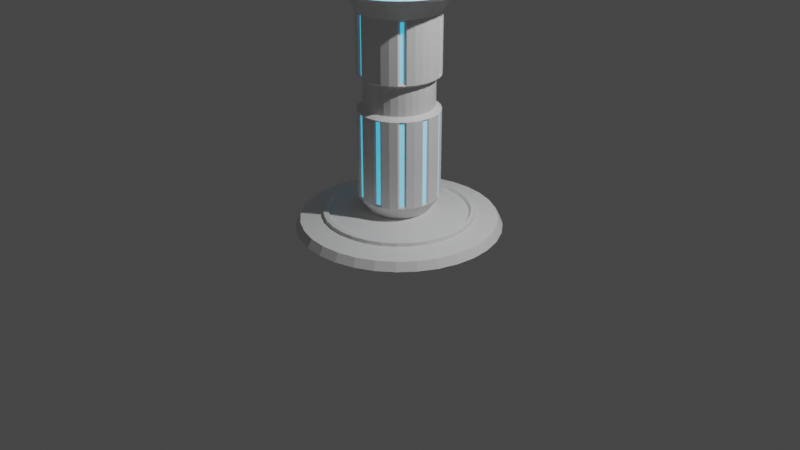 # Source: Pedistal.blend  (saved by Blender 2.81.16; exported with 4.5.12 LTS)
import bpy
from mathutils import Matrix  # noqa: F401  (used for matrix-valued properties, if any)

bpy.ops.wm.read_factory_settings(use_empty=True)
scene = bpy.context.scene
scene.name = 'Scene'

# ---- collections
col_collection = bpy.data.collections.new('Collection'); scene.collection.children.link(col_collection)

# ---- materials (node trees are filled in below, after node groups)
mat_material_002 = bpy.data.materials.new('Material.002')
mat_material_003 = bpy.data.materials.new('Material.003')

# ---- material node trees
mat_material_002.use_nodes = True; mat_material_002.node_tree.nodes.clear()
_N = mat_material_002.node_tree.nodes; _L = mat_material_002.node_tree.links
n0 = _N.new('ShaderNodeOutputMaterial'); n0.name = 'Material Output'; n0.location = (300, 300)
n1 = _N.new('ShaderNodeBsdfPrincipled'); n1.name = 'Principled BSDF'; n1.location = (10, 300)
n1.distribution = 'GGX'
n1.subsurface_method = 'BURLEY'
n1.inputs[3].default_value = 1.45
n1.inputs[27].default_value = (0.0, 0.0, 0.0, 1.0)
n1.inputs[28].default_value = 1.0
_L.new(n1.outputs[0], n0.inputs[0])
n0.is_active_output = True
mat_material_003.use_nodes = True; mat_material_003.node_tree.nodes.clear()
_N = mat_material_003.node_tree.nodes; _L = mat_material_003.node_tree.links
n0 = _N.new('ShaderNodeOutputMaterial'); n0.name = 'Material Output'; n0.location = (300, 300)
n1 = _N.new('ShaderNodeBsdfPrincipled'); n1.name = 'Principled BSDF'; n1.location = (10, 300)
n1.distribution = 'GGX'
n1.subsurface_method = 'BURLEY'
n1.inputs[3].default_value = 1.45
n1.inputs[27].default_value = (0.01545, 0.4615, 0.7743, 1.0)
n1.inputs[28].default_value = 1.0
_L.new(n1.outputs[0], n0.inputs[0])
n0.is_active_output = True

# ---- world
world_world = bpy.data.worlds.new('World'); scene.world = world_world
world_world.use_nodes = True; world_world.node_tree.nodes.clear()
_N = world_world.node_tree.nodes; _L = world_world.node_tree.links
n0 = _N.new('ShaderNodeOutputWorld'); n0.name = 'World Output'; n0.location = (300, 300)
n1 = _N.new('ShaderNodeBackground'); n1.name = 'Background'; n1.location = (10, 300)
n1.inputs[0].default_value = (0.05088, 0.05088, 0.05088, 1.0)
_L.new(n1.outputs[0], n0.inputs[0])
n0.is_active_output = True
world_world.color = (0.05088, 0.05088, 0.05088)
world_world.use_sun_shadow = False
world_world.sun_shadow_jitter_overblur = 0.0

# ---- cameras
cam_camera = bpy.data.cameras.new('Camera')
cam_camera.clip_end = 100.0
cam_camera.ortho_scale = 7.314

# ---- lights
light_light = bpy.data.lights.new('Light', 'POINT')
light_light.transmission_factor = 0.0
light_light.energy = 1000.0
light_light.shadow_soft_size = 0.1
light_light.shadow_maximum_resolution = 0.006
light_light.use_absolute_resolution = True

# ---- meshes
me_cylinder_002 = bpy.data.meshes.new('Cylinder.002')
me_cylinder_002.from_pydata([(-5.498e-09, 1.046, -0.04258), (-1.323e-08, 0.3128, 0.1517), (0.2041, 1.026, -0.04258), (0.06102, 0.3068, 0.1517), (0.4004, 0.9667, -0.04258), (0.1197, 0.289, 0.1517), (0.5813, 0.87, -0.04258), (0.1738, 0.2601, 0.1517), (0.7398, 0.7398, -0.04258), (0.2212, 0.2212, 0.1517), (0.87, 0.5813, -0.04258), (0.2601, 0.1738, 0.1517), (0.9667, 0.4004, -0.04258), (0.289, 0.1197, 0.1517), (1.026, 0.2041, -0.04258), (0.3068, 0.06102, 0.1517), (1.046, 6.58e-08, -0.04258), (0.3128, 1.346e-07, 0.1517), (1.026, -0.2041, -0.04258), (0.3068, -0.06102, 0.1517), (0.9667, -0.4004, -0.04258), (0.289, -0.1197, 0.1517), (0.87, -0.5813, -0.04258), (0.2601, -0.1738, 0.1517), (0.7398, -0.7398, -0.04258), (0.2212, -0.2212, 0.1517), (0.5813, -0.87, -0.04258), (0.1738, -0.2601, 0.1517), (0.4004, -0.9667, -0.04258), (0.1197, -0.289, 0.1517), (0.2041, -1.026, -0.04258), (0.06102, -0.3068, 0.1517), (-3.464e-07, -1.046, -0.04258), (-7.146e-08, -0.3128, 0.1517), (-0.2041, -1.026, -0.04258), (-0.06102, -0.3068, 0.1517), (-0.4004, -0.9667, -0.04258), (-0.1197, -0.289, 0.1517), (-0.5813, -0.87, -0.04258), (-0.1738, -0.2601, 0.1517), (-0.7398, -0.7398, -0.04258), (-0.2212, -0.2212, 0.1517), (-0.87, -0.5813, -0.04258), (-0.2601, -0.1738, 0.1517), (-0.9667, -0.4004, -0.04258), (-0.289, -0.1197, 0.1517), (-1.026, -0.2041, -0.04258), (-0.3068, -0.06102, 0.1517), (-1.046, 9.971e-07, -0.04258), (-0.3128, 4.278e-07, 0.1517), (-1.026, 0.2041, -0.04258), (-0.3068, 0.06102, 0.1517), (-0.9667, 0.4004, -0.04258), (-0.289, 0.1197, 0.1517), (-0.87, 0.5813, -0.04258), (-0.2601, 0.1738, 0.1517), (-0.7398, 0.7398, -0.04258), (-0.2212, 0.2212, 0.1517), (-0.5813, 0.87, -0.04258), (-0.1738, 0.2601, 0.1517), (-0.4004, 0.9667, -0.04258), (-0.1197, 0.289, 0.1517), (-0.2041, 1.026, -0.04258), (-0.06102, 0.3068, 0.1517), (0.1951, 0.9808, 0.04258), (0.0, 1.0, 0.04258), (0.3827, 0.9239, 0.04258), (0.5556, 0.8315, 0.04258), (0.7071, 0.7071, 0.04258), (0.8315, 0.5556, 0.04258), (0.9239, 0.3827, 0.04258), (0.9808, 0.1951, 0.04258), (1.0, 7.55e-08, 0.04258), (0.9808, -0.1951, 0.04258), (0.9239, -0.3827, 0.04258), (0.8315, -0.5556, 0.04258), (0.7071, -0.7071, 0.04258), (0.5556, -0.8315, 0.04258), (0.3827, -0.9239, 0.04258), (0.1951, -0.9808, 0.04258), (-3.258e-07, -1.0, 0.04258), (-0.1951, -0.9808, 0.04258), (-0.3827, -0.9239, 0.04258), (-0.5556, -0.8315, 0.04258), (-0.7071, -0.7071, 0.04258), (-0.8315, -0.5556, 0.04258), (-0.9239, -0.3827, 0.04258), (-0.9808, -0.1951, 0.04258), (-1.0, 9.656e-07, 0.04258), (-0.9808, 0.1951, 0.04258), (-0.9239, 0.3827, 0.04258), (-0.8315, 0.5556, 0.04258), (-0.7071, 0.7071, 0.04258), (-0.5556, 0.8315, 0.04258), (-0.3827, 0.9239, 0.04258), (-0.1951, 0.9808, 0.04258), (-3.961e-08, 0.4135, 0.3025), (0.08068, 0.4056, 0.3025), (0.1583, 0.3821, 0.3025), (0.2298, 0.3438, 0.3025), (0.2924, 0.2924, 0.3025), (0.3438, 0.2298, 0.3025), (0.3821, 0.1583, 0.3025), (0.4056, 0.08068, 0.3025), (0.4135, 1.092e-07, 0.3025), (0.4056, -0.08068, 0.3025), (0.3821, -0.1583, 0.3025), (0.3438, -0.2297, 0.3025), (0.2924, -0.2924, 0.3025), (0.2298, -0.3438, 0.3025), (0.1583, -0.3821, 0.3025), (0.08068, -0.4056, 0.3025), (-1.166e-07, -0.4135, 0.3025), (-0.08068, -0.4056, 0.3025), (-0.1583, -0.3821, 0.3025), (-0.2298, -0.3438, 0.3025), (-0.2924, -0.2924, 0.3025), (-0.3438, -0.2297, 0.3025), (-0.3821, -0.1583, 0.3025), (-0.4056, -0.08068, 0.3025), (-0.4135, 4.969e-07, 0.3025), (-0.4056, 0.08068, 0.3025), (-0.3821, 0.1583, 0.3025), (-0.3438, 0.2298, 0.3025), (-0.2924, 0.2924, 0.3025), (-0.2297, 0.3438, 0.3025), (-0.1583, 0.3821, 0.3025), (-0.08068, 0.4056, 0.3025), (-1.226e-08, 0.4135, 2.172), (0.08068, 0.4056, 2.172), (0.1583, 0.3821, 2.172), (0.2298, 0.3438, 2.172), (0.2924, 0.2924, 2.172), (0.3438, 0.2298, 2.172), (0.3821, 0.1583, 2.172), (0.4056, 0.08068, 2.172), (0.4135, 1.092e-07, 2.172), (0.4056, -0.08068, 2.172), (0.3821, -0.1583, 2.172), (0.3438, -0.2297, 2.172), (0.2924, -0.2924, 2.172), (0.2298, -0.3438, 2.172), (0.1583, -0.3821, 2.172), (0.08068, -0.4056, 2.172), (-8.924e-08, -0.4135, 2.172), (-0.08068, -0.4056, 2.172), (-0.1583, -0.3821, 2.172), (-0.2298, -0.3438, 2.172), (-0.2924, -0.2924, 2.172), (-0.3438, -0.2297, 2.172), (-0.3821, -0.1583, 2.172), (-0.4056, -0.08068, 2.172), (-0.4135, 4.969e-07, 2.172), (-0.4056, 0.08068, 2.172), (-0.3821, 0.1583, 2.172), (-0.3438, 0.2298, 2.172), (-0.2924, 0.2924, 2.172), (-0.2297, 0.3438, 2.172), (-0.1583, 0.3821, 2.172), (-0.08068, 0.4056, 2.172), (-5.675e-08, 0.5206, 2.346), (0.1016, 0.5106, 2.346), (0.1992, 0.481, 2.346), (0.2892, 0.4329, 2.346), (0.3681, 0.3681, 2.346), (0.4329, 0.2892, 2.346), (0.481, 0.1992, 2.346), (0.5106, 0.1016, 2.346), (0.5206, 8.592e-08, 2.346), (0.5106, -0.1016, 2.346), (0.481, -0.1992, 2.346), (0.4329, -0.2892, 2.346), (0.3681, -0.3681, 2.346), (0.2892, -0.4329, 2.346), (0.1992, -0.481, 2.346), (0.1016, -0.5106, 2.346), (-1.537e-07, -0.5206, 2.346), (-0.1016, -0.5106, 2.346), (-0.1992, -0.481, 2.346), (-0.2892, -0.4329, 2.346), (-0.3681, -0.3681, 2.346), (-0.4329, -0.2892, 2.346), (-0.481, -0.1992, 2.346), (-0.5106, -0.1016, 2.346), (-0.5206, 5.739e-07, 2.346), (-0.5106, 0.1016, 2.346), (-0.481, 0.1992, 2.346), (-0.4329, 0.2892, 2.346), (-0.3681, 0.3681, 2.346), (-0.2892, 0.4329, 2.346), (-0.1992, 0.481, 2.346), (-0.1016, 0.5106, 2.346), (-2.051e-08, 0.6743, 2.447), (-1.187e-07, 0.2633, 2.362), (0.05137, 0.2582, 2.362), (0.1315, 0.6613, 2.447), (0.1008, 0.2433, 2.362), (0.258, 0.6229, 2.447), (0.1463, 0.2189, 2.362), (0.3746, 0.5606, 2.447), (0.1862, 0.1862, 2.362), (0.4768, 0.4768, 2.447), (0.2189, 0.1463, 2.362), (0.5606, 0.3746, 2.447), (0.2433, 0.1008, 2.362), (0.6229, 0.258, 2.447), (0.2582, 0.05137, 2.362), (0.6613, 0.1315, 2.447), (0.2633, 1.533e-08, 2.362), (0.6743, 5.35e-08, 2.447), (0.2582, -0.05137, 2.362), (0.6613, -0.1315, 2.447), (0.2433, -0.1008, 2.362), (0.6229, -0.258, 2.447), (0.2189, -0.1463, 2.362), (0.5606, -0.3746, 2.447), (0.1862, -0.1862, 2.362), (0.4768, -0.4768, 2.447), (0.1463, -0.2189, 2.362), (0.3746, -0.5606, 2.447), (0.1008, -0.2433, 2.362), (0.258, -0.6229, 2.447), (0.05137, -0.2582, 2.362), (0.1315, -0.6613, 2.447), (2.285e-07, -0.2633, 2.362), (-1.46e-07, -0.6743, 2.447), (-0.05137, -0.2582, 2.362), (-0.1315, -0.6613, 2.447), (-0.1008, -0.2433, 2.362), (-0.258, -0.6229, 2.447), (-0.1463, -0.2189, 2.362), (-0.3746, -0.5606, 2.447), (-0.1862, -0.1862, 2.362), (-0.4768, -0.4768, 2.447), (-0.2189, -0.1463, 2.362), (-0.5606, -0.3746, 2.447), (-0.2433, -0.1008, 2.362), (-0.6229, -0.258, 2.447), (-0.2582, -0.05137, 2.362), (-0.6613, -0.1315, 2.447), (-0.2633, 4.498e-07, 2.362), (-0.6743, 6.855e-07, 2.447), (-0.2582, 0.05137, 2.362), (-0.6613, 0.1315, 2.447), (-0.2433, 0.1008, 2.362), (-0.6229, 0.258, 2.447), (-0.2189, 0.1463, 2.362), (-0.5606, 0.3746, 2.447), (-0.1862, 0.1862, 2.362), (-0.4768, 0.4768, 2.447), (-0.1463, 0.2189, 2.362), (-0.3746, 0.5606, 2.447), (-0.1008, 0.2433, 2.362), (-0.258, 0.6229, 2.447), (-0.05137, 0.2582, 2.362), (-0.1315, 0.6613, 2.447), (-7.642e-08, 0.6567, 2.386), (-5.424e-08, 0.6743, 2.426), (0.1315, 0.6613, 2.426), (0.1281, 0.6441, 2.386), (0.258, 0.6229, 2.426), (0.2513, 0.6067, 2.386), (0.3746, 0.5606, 2.426), (0.3649, 0.546, 2.386), (0.4768, 0.4768, 2.426), (0.4644, 0.4644, 2.386), (0.5606, 0.3746, 2.426), (0.546, 0.3649, 2.386), (0.6229, 0.258, 2.426), (0.6067, 0.2513, 2.386), (0.6613, 0.1315, 2.426), (0.6441, 0.1281, 2.386), (0.6743, 5.35e-08, 2.426), (0.6567, 5.725e-08, 2.386), (0.6613, -0.1315, 2.426), (0.6441, -0.1281, 2.386), (0.6229, -0.258, 2.426), (0.6067, -0.2513, 2.386), (0.5606, -0.3746, 2.426), (0.546, -0.3649, 2.386), (0.4768, -0.4768, 2.426), (0.4644, -0.4644, 2.386), (0.3746, -0.5606, 2.426), (0.3649, -0.546, 2.386), (0.258, -0.6229, 2.426), (0.2513, -0.6067, 2.386), (0.1315, -0.6613, 2.426), (0.1281, -0.6441, 2.386), (-1.798e-07, -0.6743, 2.426), (-1.987e-07, -0.6567, 2.386), (-0.1315, -0.6613, 2.426), (-0.1281, -0.6441, 2.386), (-0.258, -0.6229, 2.426), (-0.2513, -0.6067, 2.386), (-0.3746, -0.5606, 2.426), (-0.3649, -0.546, 2.386), (-0.4768, -0.4768, 2.426), (-0.4644, -0.4644, 2.386), (-0.5606, -0.3746, 2.426), (-0.546, -0.3649, 2.386), (-0.6229, -0.258, 2.426), (-0.6067, -0.2513, 2.386), (-0.6613, -0.1315, 2.426), (-0.6441, -0.1281, 2.386), (-0.6743, 6.855e-07, 2.426), (-0.6567, 6.728e-07, 2.386), (-0.6613, 0.1315, 2.426), (-0.6441, 0.1281, 2.386), (-0.6229, 0.258, 2.426), (-0.6067, 0.2513, 2.386), (-0.5606, 0.3746, 2.426), (-0.546, 0.3649, 2.386), (-0.4768, 0.4768, 2.426), (-0.4644, 0.4644, 2.386), (-0.3746, 0.5606, 2.426), (-0.3649, 0.546, 2.386), (-0.258, 0.6229, 2.426), (-0.2513, 0.6067, 2.386), (-0.1315, 0.6613, 2.426), (-0.1281, 0.6441, 2.386), (-0.1583, 0.3821, 1.196), (-0.1583, 0.3821, 1.552), (-0.08068, 0.4056, 1.552), (-0.08068, 0.4056, 1.196), (-0.08068, -0.4056, 1.196), (-0.08068, -0.4056, 1.552), (-0.1583, -0.3821, 1.552), (-0.1583, -0.3821, 1.196), (0.2924, 0.2924, 1.196), (0.2924, 0.2924, 1.552), (0.3438, 0.2298, 1.552), (0.3438, 0.2298, 1.196), (-2.138e-08, 0.4135, 1.552), (-3.049e-08, 0.4135, 1.196), (-0.2298, -0.3438, 1.552), (-0.2298, -0.3438, 1.196), (0.3821, 0.1583, 1.552), (0.3821, 0.1583, 1.196), (-0.2924, -0.2924, 1.552), (-0.2924, -0.2924, 1.196), (0.4056, 0.08068, 1.552), (0.4056, 0.08068, 1.196), (-0.3438, -0.2297, 1.552), (-0.3438, -0.2297, 1.196), (0.4135, 1.092e-07, 1.552), (0.4135, 1.092e-07, 1.196), (-0.3821, -0.1583, 1.552), (-0.3821, -0.1583, 1.196), (0.4056, -0.08068, 1.552), (0.4056, -0.08068, 1.196), (-0.4056, -0.08068, 1.552), (-0.4056, -0.08068, 1.196), (0.3821, -0.1583, 1.552), (0.3821, -0.1583, 1.196), (-0.4135, 4.969e-07, 1.552), (-0.4135, 4.969e-07, 1.196), (0.3438, -0.2297, 1.552), (0.3438, -0.2297, 1.196), (-0.4056, 0.08068, 1.552), (-0.4056, 0.08068, 1.196), (0.2924, -0.2924, 1.552), (0.2924, -0.2924, 1.196), (-0.3821, 0.1583, 1.552), (-0.3821, 0.1583, 1.196), (0.2298, -0.3438, 1.552), (0.2298, -0.3438, 1.196), (-0.3438, 0.2298, 1.552), (-0.3438, 0.2298, 1.196), (0.1583, -0.3821, 1.552), (0.1583, -0.3821, 1.196), (0.08068, 0.4056, 1.552), (0.08068, 0.4056, 1.196), (-0.2924, 0.2924, 1.552), (-0.2924, 0.2924, 1.196), (0.08068, -0.4056, 1.552), (0.08068, -0.4056, 1.196), (0.1583, 0.3821, 1.552), (0.1583, 0.3821, 1.196), (-0.2297, 0.3438, 1.552), (-0.2297, 0.3438, 1.196), (-9.836e-08, -0.4135, 1.552), (-1.075e-07, -0.4135, 1.196), (0.2298, 0.3438, 1.552), (0.2298, 0.3438, 1.196), (-0.1362, 0.3288, 1.232), (-0.1362, 0.3288, 1.517), (-0.06942, 0.349, 1.517), (-0.06942, 0.349, 1.232), (-0.06942, -0.349, 1.232), (-0.06942, -0.349, 1.517), (-0.1362, -0.3288, 1.517), (-0.1362, -0.3288, 1.232), (0.2516, 0.2516, 1.232), (0.2516, 0.2516, 1.517), (0.2959, 0.1977, 1.517), (0.2959, 0.1977, 1.232), (-1.018e-08, 0.3559, 1.517), (-1.279e-08, 0.3559, 1.232), (-0.1977, -0.2959, 1.517), (-0.1977, -0.2959, 1.232), (0.3288, 0.1362, 1.517), (0.3288, 0.1362, 1.232), (-0.2516, -0.2516, 1.517), (-0.2516, -0.2516, 1.232), (0.349, 0.06942, 1.517), (0.349, 0.06942, 1.232), (-0.2959, -0.1977, 1.517), (-0.2959, -0.1977, 1.232), (0.3559, 1.237e-07, 1.517), (0.3559, 1.237e-07, 1.232), (-0.3288, -0.1362, 1.517), (-0.3288, -0.1362, 1.232), (0.349, -0.06942, 1.517), (0.349, -0.06942, 1.232), (-0.349, -0.06942, 1.517), (-0.349, -0.06942, 1.232), (0.3288, -0.1362, 1.517), (0.3288, -0.1362, 1.232), (-0.3559, 4.573e-07, 1.517), (-0.3559, 4.573e-07, 1.232), (0.2959, -0.1977, 1.517), (0.2959, -0.1977, 1.232), (-0.349, 0.06942, 1.517), (-0.349, 0.06942, 1.232), (0.2516, -0.2516, 1.517), (0.2516, -0.2516, 1.232), (-0.3288, 0.1362, 1.517), (-0.3288, 0.1362, 1.232), (0.1977, -0.2959, 1.517), (0.1977, -0.2959, 1.232), (-0.2959, 0.1977, 1.517), (-0.2959, 0.1977, 1.232), (0.1362, -0.3288, 1.517), (0.1362, -0.3288, 1.232), (0.06942, 0.349, 1.517), (0.06942, 0.349, 1.232), (-0.2516, 0.2516, 1.517), (-0.2516, 0.2516, 1.232), (0.06942, -0.349, 1.517), (0.06942, -0.349, 1.232), (0.1362, 0.3288, 1.517), (0.1362, 0.3288, 1.232), (-0.1977, 0.2959, 1.517), (-0.1977, 0.2959, 1.232), (-7.642e-08, -0.3559, 1.517), (-7.903e-08, -0.3559, 1.232), (0.1977, 0.2959, 1.517), (0.1977, 0.2959, 1.232), (-2.026e-08, 0.6588, 2.477), (0.1285, 0.6461, 2.477), (0.2521, 0.6086, 2.477), (0.366, 0.5478, 2.477), (0.4658, 0.4658, 2.477), (0.5478, 0.366, 2.477), (0.6086, 0.2521, 2.477), (0.6461, 0.1285, 2.477), (0.6588, 5.285e-08, 2.477), (0.6461, -0.1285, 2.477), (0.6086, -0.2521, 2.477), (0.5478, -0.366, 2.477), (0.4658, -0.4658, 2.477), (0.366, -0.5478, 2.477), (0.2521, -0.6086, 2.477), (0.1285, -0.6461, 2.477), (-9.732e-08, -0.6588, 2.477), (-0.1285, -0.6461, 2.477), (-0.2521, -0.6086, 2.477), (-0.366, -0.5478, 2.477), (-0.4658, -0.4658, 2.477), (-0.5478, -0.366, 2.477), (-0.6086, -0.2521, 2.477), (-0.6461, -0.1285, 2.477), (-0.6588, 6.608e-07, 2.477), (-0.6461, 0.1285, 2.477), (-0.6086, 0.2521, 2.477), (-0.5478, 0.366, 2.477), (-0.4658, 0.4658, 2.477), (-0.366, 0.5478, 2.477), (-0.2521, 0.6086, 2.477), (-0.1285, 0.6461, 2.477), (-1.547e-08, 0.5477, 2.442), (0.1068, 0.5371, 2.442), (0.2096, 0.506, 2.442), (0.3043, 0.4554, 2.442), (0.3873, 0.3872, 2.442), (0.4554, 0.3043, 2.442), (0.506, 0.2096, 2.442), (0.5371, 0.1068, 2.442), (0.5477, 6.003e-08, 2.442), (0.5371, -0.1068, 2.442), (0.506, -0.2096, 2.442), (0.4554, -0.3043, 2.442), (0.3873, -0.3872, 2.442), (0.3043, -0.4554, 2.442), (0.2096, -0.506, 2.442), (0.1068, -0.5371, 2.442), (-3.547e-08, -0.5477, 2.442), (-0.1068, -0.5371, 2.442), (-0.2096, -0.506, 2.442), (-0.3043, -0.4554, 2.442), (-0.3873, -0.3872, 2.442), (-0.4554, -0.3043, 2.442), (-0.506, -0.2096, 2.442), (-0.5371, -0.1068, 2.442), (-0.5477, 5.871e-07, 2.442), (-0.5371, 0.1068, 2.442), (-0.506, 0.2096, 2.442), (-0.4554, 0.3043, 2.442), (-0.3872, 0.3873, 2.442), (-0.3043, 0.4554, 2.442), (-0.2096, 0.506, 2.442), (-0.1068, 0.5371, 2.442), (-0.1684, 0.3631, 0.3204), (-0.2084, 0.3417, 0.3204), (-0.2084, 0.3417, 1.178), (-0.1684, 0.3631, 1.178), (0.1377, 0.3758, 0.3204), (0.09431, 0.389, 0.3204), (0.09431, 0.389, 1.178), (0.1377, 0.3758, 1.178), (0.09431, -0.389, 0.3204), (0.1377, -0.3758, 0.3204), (0.1377, -0.3758, 1.178), (0.09431, -0.389, 1.178), (-0.3417, 0.2084, 0.3204), (-0.3631, 0.1684, 0.3204), (-0.3631, 0.1684, 1.178), (-0.3417, 0.2084, 1.178), (0.2945, -0.271, 0.3204), (0.3233, -0.236, 0.3204), (0.3233, -0.236, 1.178), (0.2945, -0.271, 1.178), (-0.3999, -0.01661, 0.3204), (-0.3955, -0.06173, 0.3204), (-0.3955, -0.06173, 1.178), (-0.3999, -0.01661, 1.178), (0.3955, -0.06173, 0.3204), (0.3999, -0.01661, 0.3204), (0.3999, -0.01661, 1.178), (0.3955, -0.06173, 1.178), (-0.3233, -0.236, 0.3204), (-0.2945, -0.271, 0.3204), (-0.2945, -0.271, 1.178), (-0.3233, -0.236, 1.178), (0.3631, 0.1684, 0.3204), (0.3417, 0.2084, 0.3204), (0.3417, 0.2084, 1.178), (0.3631, 0.1684, 1.178), (-0.1377, -0.3758, 0.3204), (-0.09431, -0.389, 0.3204), (-0.09431, -0.389, 1.178), (-0.1377, -0.3758, 1.178), (-0.1316, -0.3698, 1.574), (-0.09605, -0.3806, 1.574), (-0.09605, -0.3806, 2.15), (-0.1316, -0.3698, 2.15), (0.3546, 0.1685, 1.574), (0.3371, 0.2012, 1.574), (0.3371, 0.2012, 2.15), (0.3546, 0.1685, 2.15), (-0.3921, -0.01995, 1.574), (-0.3884, -0.05692, 1.574), (-0.3884, -0.05692, 2.15), (-0.3921, -0.01995, 2.15), (0.2913, -0.2631, 1.574), (0.3149, -0.2344, 1.574), (0.3149, -0.2344, 2.15), (0.2913, -0.2631, 2.15), (0.1316, 0.3698, 1.574), (0.09605, 0.3806, 1.574), (0.09605, 0.3806, 2.15), (0.1316, 0.3698, 2.15), (-0.1685, 0.3546, 1.574), (-0.2012, 0.3371, 1.574), (-0.2012, 0.3371, 2.15), (-0.1685, 0.3546, 2.15), (-7.701e-09, 0.764, 0.1138), (-1.824e-08, 0.7233, 0.1241), (0.1411, 0.7094, 0.1241), (0.1491, 0.7493, 0.1138), (0.2768, 0.6683, 0.1241), (0.2924, 0.7059, 0.1138), (0.4019, 0.6014, 0.1241), (0.4245, 0.6353, 0.1138), (0.5115, 0.5115, 0.1241), (0.5402, 0.5402, 0.1138), (0.6014, 0.4019, 0.1241), (0.6353, 0.4245, 0.1138), (0.6683, 0.2768, 0.1241), (0.7059, 0.2924, 0.1138), (0.7094, 0.1411, 0.1241), (0.7493, 0.1491, 0.1138), (0.7233, 7.796e-08, 0.1241), (0.764, 9.323e-08, 0.1138), (0.7094, -0.1411, 0.1241), (0.7493, -0.1491, 0.1138), (0.6683, -0.2768, 0.1241), (0.7059, -0.2924, 0.1138), (0.6014, -0.4019, 0.1241), (0.6353, -0.4245, 0.1138), (0.5115, -0.5115, 0.1241), (0.5402, -0.5402, 0.1138), (0.4019, -0.6014, 0.1241), (0.4245, -0.6353, 0.1138), (0.2768, -0.6683, 0.1241), (0.2924, -0.7059, 0.1138), (0.1411, -0.7094, 0.1241), (0.1491, -0.7493, 0.1138), (-2.276e-07, -0.7233, 0.1241), (-2.41e-07, -0.764, 0.1138), (-0.1411, -0.7094, 0.1241), (-0.1491, -0.7493, 0.1138), (-0.2768, -0.6683, 0.1241), (-0.2924, -0.7059, 0.1138), (-0.4019, -0.6014, 0.1241), (-0.4245, -0.6353, 0.1138), (-0.5115, -0.5115, 0.1241), (-0.5402, -0.5402, 0.1138), (-0.6014, -0.4019, 0.1241), (-0.6353, -0.4245, 0.1138), (-0.6683, -0.2768, 0.1241), (-0.7059, -0.2924, 0.1138), (-0.7094, -0.1411, 0.1241), (-0.7493, -0.1491, 0.1138), (-0.7233, 7.331e-07, 0.1241), (-0.764, 7.811e-07, 0.1138), (-0.7094, 0.1411, 0.1241), (-0.7493, 0.1491, 0.1138), (-0.6683, 0.2768, 0.1241), (-0.7059, 0.2924, 0.1138), (-0.6014, 0.4019, 0.1241), (-0.6353, 0.4245, 0.1138), (-0.5115, 0.5115, 0.1241), (-0.5402, 0.5402, 0.1138), (-0.4019, 0.6014, 0.1241), (-0.4245, 0.6353, 0.1138), (-0.2768, 0.6683, 0.1241), (-0.2924, 0.7059, 0.1138), (-0.1411, 0.7094, 0.1241), (-0.1491, 0.7493, 0.1138), (-3.698e-08, 0.7006, 0.09685), (-0.1367, 0.6872, 0.09685), (-4.41e-09, 0.7709, 0.07895), (-0.1504, 0.7561, 0.07895), (-0.2681, 0.6473, 0.09685), (-0.295, 0.7122, 0.07895), (-0.3892, 0.5825, 0.09685), (-0.4283, 0.641, 0.07895), (-0.4954, 0.4954, 0.09685), (-0.5451, 0.5451, 0.07895), (-0.5825, 0.3892, 0.09685), (-0.641, 0.4283, 0.07895), (-0.6473, 0.2681, 0.09685), (-0.7122, 0.295, 0.07895), (-0.6872, 0.1367, 0.09685), (-0.7561, 0.1504, 0.07895), (-0.7006, 7.134e-07, 0.09685), (-0.7709, 7.863e-07, 0.07895), (-0.6872, -0.1367, 0.09685), (-0.7561, -0.1504, 0.07895), (-0.6473, -0.2681, 0.09685), (-0.7122, -0.295, 0.07895), (-0.5825, -0.3892, 0.09685), (-0.641, -0.4283, 0.07895), (-0.4954, -0.4954, 0.09685), (-0.5451, -0.5451, 0.07895), (-0.3892, -0.5825, 0.09685), (-0.4283, -0.641, 0.07895), (-0.2681, -0.6473, 0.09685), (-0.295, -0.7122, 0.07895), (-0.1367, -0.6872, 0.09685), (-0.1504, -0.7561, 0.07895), (-2.276e-07, -0.7006, 0.09685), (-2.41e-07, -0.7709, 0.07895), (0.1367, -0.6872, 0.09685), (0.1504, -0.7561, 0.07895), (0.2681, -0.6473, 0.09685), (0.295, -0.7122, 0.07895), (0.3892, -0.5825, 0.09685), (0.4283, -0.641, 0.07895), (0.4954, -0.4954, 0.09685), (0.5451, -0.5451, 0.07895), (0.5825, -0.3892, 0.09685), (0.641, -0.4283, 0.07895), (0.6473, -0.2681, 0.09685), (0.7122, -0.295, 0.07895), (0.6872, -0.1367, 0.09685), (0.7561, -0.1504, 0.07895), (0.7006, 7.706e-08, 0.09685), (0.7709, 9.519e-08, 0.07895), (0.6872, 0.1367, 0.09685), (0.7561, 0.1504, 0.07895), (0.6473, 0.2681, 0.09685), (0.7122, 0.295, 0.07895), (0.5825, 0.3892, 0.09685), (0.641, 0.4283, 0.07895), (0.4954, 0.4954, 0.09685), (0.5451, 0.5451, 0.07895), (0.3892, 0.5825, 0.09685), (0.4283, 0.641, 0.07895), (0.2681, 0.6473, 0.09685), (0.295, 0.7122, 0.07895), (0.1367, 0.6872, 0.09685), (0.1504, 0.7561, 0.07895), (0.1329, 0.6681, 2.455), (-2.204e-08, 0.6812, 2.455), (0.2607, 0.6294, 2.455), (0.3785, 0.5664, 2.455), (0.4817, 0.4817, 2.455), (0.5664, 0.3785, 2.455), (0.6294, 0.2607, 2.455), (0.6681, 0.1329, 2.455), (0.6812, 5.209e-08, 2.455), (0.6681, -0.1329, 2.455), (0.6294, -0.2607, 2.455), (0.5664, -0.3785, 2.455), (0.4817, -0.4817, 2.455), (0.3785, -0.5664, 2.455), (0.2607, -0.6294, 2.455), (0.1329, -0.6681, 2.455), (-1.489e-07, -0.6812, 2.455), (-0.1329, -0.6681, 2.455), (-0.2607, -0.6294, 2.455), (-0.3785, -0.5664, 2.455), (-0.4817, -0.4817, 2.455), (-0.5664, -0.3785, 2.455), (-0.6294, -0.2607, 2.455), (-0.6681, -0.1329, 2.455), (-0.6812, 6.906e-07, 2.455), (-0.6681, 0.1329, 2.455), (-0.6294, 0.2607, 2.455), (-0.5664, 0.3785, 2.455), (-0.4817, 0.4817, 2.455), (-0.3785, 0.5664, 2.455), (-0.2607, 0.6294, 2.455), (-0.1329, 0.6681, 2.455), (-5.627e-08, 0.6812, 2.418), (0.1329, 0.6681, 2.418), (0.2607, 0.6294, 2.418), (0.3785, 0.5664, 2.418), (0.4817, 0.4817, 2.418), (0.5664, 0.3785, 2.418), (0.6294, 0.2607, 2.418), (0.6681, 0.1329, 2.418), (0.6812, 5.209e-08, 2.418), (0.6681, -0.1329, 2.418), (0.6294, -0.2607, 2.418), (0.5664, -0.3785, 2.418), (0.4817, -0.4817, 2.418), (0.3785, -0.5664, 2.418), (0.2607, -0.6294, 2.418), (0.1329, -0.6681, 2.418), (-1.831e-07, -0.6812, 2.418), (-0.1329, -0.6681, 2.418), (-0.2607, -0.6294, 2.418), (-0.3785, -0.5664, 2.418), (-0.4817, -0.4817, 2.418), (-0.5664, -0.3785, 2.418), (-0.6294, -0.2607, 2.418), (-0.6681, -0.1329, 2.418), (-0.6812, 6.906e-07, 2.418), (-0.6681, 0.1329, 2.418), (-0.6294, 0.2607, 2.418), (-0.5664, 0.3785, 2.418), (-0.4817, 0.4817, 2.418), (-0.3785, 0.5664, 2.418), (-0.2607, 0.6294, 2.418), (-0.1329, 0.6681, 2.418)], [], [(0, 65, 64, 2), (2, 64, 66, 4), (4, 66, 67, 6), (6, 67, 68, 8), (8, 68, 69, 10), (10, 69, 70, 12), (12, 70, 71, 14), (14, 71, 72, 16), (16, 72, 73, 18), (18, 73, 74, 20), (20, 74, 75, 22), (22, 75, 76, 24), (24, 76, 77, 26), (26, 77, 78, 28), (28, 78, 79, 30), (30, 79, 80, 32), (32, 80, 81, 34), (34, 81, 82, 36), (36, 82, 83, 38), (38, 83, 84, 40), (40, 84, 85, 42), (42, 85, 86, 44), (44, 86, 87, 46), (46, 87, 88, 48), (48, 88, 89, 50), (50, 89, 90, 52), (52, 90, 91, 54), (54, 91, 92, 56), (56, 92, 93, 58), (58, 93, 94, 60), (57, 55, 123, 124), (60, 94, 95, 62), (62, 95, 65, 0), (0, 2, 4, 6, 8, 10, 12, 14, 16, 18, 20, 22, 24, 26, 28, 30, 32, 34, 36, 38, 40, 42, 44, 46, 48, 50, 52, 54, 56, 58, 60, 62), (642, 703, 64, 65), (703, 701, 66, 64), (701, 699, 67, 66), (699, 697, 68, 67), (697, 695, 69, 68), (695, 693, 70, 69), (693, 691, 71, 70), (691, 689, 72, 71), (689, 687, 73, 72), (687, 685, 74, 73), (685, 683, 75, 74), (683, 681, 76, 75), (681, 679, 77, 76), (679, 677, 78, 77), (677, 675, 79, 78), (675, 673, 80, 79), (673, 671, 81, 80), (671, 669, 82, 81), (669, 667, 83, 82), (667, 665, 84, 83), (665, 663, 85, 84), (663, 661, 86, 85), (661, 659, 87, 86), (659, 657, 88, 87), (657, 655, 89, 88), (655, 653, 90, 89), (653, 651, 91, 90), (651, 649, 92, 91), (649, 647, 93, 92), (647, 645, 94, 93), (645, 643, 95, 94), (643, 642, 65, 95), (322, 321, 158, 159), (31, 29, 110, 111), (5, 3, 97, 98), (59, 57, 124, 125), (33, 31, 111, 112), (7, 5, 98, 99), (61, 59, 125, 126), (35, 33, 112, 113), (9, 7, 99, 100), (63, 61, 126, 127), (37, 35, 113, 114), (11, 9, 100, 101), (1, 63, 127, 96), (39, 37, 114, 115), (13, 11, 101, 102), (41, 39, 115, 116), (15, 13, 102, 103), (43, 41, 116, 117), (17, 15, 103, 104), (45, 43, 117, 118), (19, 17, 104, 105), (47, 45, 118, 119), (21, 19, 105, 106), (49, 47, 119, 120), (23, 21, 106, 107), (51, 49, 120, 121), (25, 23, 107, 108), (53, 51, 121, 122), (27, 25, 108, 109), (55, 53, 122, 123), (29, 27, 109, 110), (3, 1, 96, 97), (149, 148, 180, 181), (552, 553, 554, 555), (330, 329, 132, 133), (332, 322, 159, 128), (334, 326, 146, 147), (556, 557, 558, 559), (338, 334, 147, 148), (340, 336, 134, 135), (342, 338, 148, 149), (344, 340, 135, 136), (346, 342, 149, 150), (348, 344, 136, 137), (350, 346, 150, 151), (352, 348, 137, 138), (560, 561, 562, 563), (356, 352, 138, 139), (358, 354, 152, 153), (564, 565, 566, 567), (362, 358, 153, 154), (364, 360, 140, 141), (366, 362, 154, 155), (368, 364, 141, 142), (370, 332, 128, 129), (372, 366, 155, 156), (374, 368, 142, 143), (568, 569, 570, 571), (378, 372, 156, 157), (380, 374, 143, 144), (382, 376, 130, 131), (572, 573, 574, 575), (325, 380, 144, 145), (329, 382, 131, 132), (306, 304, 241, 243), (136, 135, 167, 168), (150, 149, 181, 182), (137, 136, 168, 169), (151, 150, 182, 183), (138, 137, 169, 170), (152, 151, 183, 184), (139, 138, 170, 171), (153, 152, 184, 185), (140, 139, 171, 172), (154, 153, 185, 186), (141, 140, 172, 173), (155, 154, 186, 187), (142, 141, 173, 174), (129, 128, 160, 161), (156, 155, 187, 188), (143, 142, 174, 175), (130, 129, 161, 162), (157, 156, 188, 189), (144, 143, 175, 176), (131, 130, 162, 163), (158, 157, 189, 190), (145, 144, 176, 177), (132, 131, 163, 164), (159, 158, 190, 191), (146, 145, 177, 178), (133, 132, 164, 165), (128, 159, 191, 160), (147, 146, 178, 179), (134, 133, 165, 166), (148, 147, 179, 180), (135, 134, 166, 167), (314, 312, 249, 251), (280, 278, 215, 217), (308, 306, 243, 245), (282, 280, 217, 219), (310, 308, 245, 247), (284, 282, 219, 221), (188, 187, 311, 313), (286, 284, 221, 223), (257, 318, 255, 192), (312, 310, 247, 249), (288, 286, 223, 225), (262, 260, 197, 199), (316, 314, 251, 253), (290, 288, 225, 227), (264, 262, 199, 201), (318, 316, 253, 255), (292, 290, 227, 229), (266, 264, 201, 203), (294, 292, 229, 231), (268, 266, 203, 205), (260, 258, 195, 197), (296, 294, 231, 233), (270, 268, 205, 207), (298, 296, 233, 235), (272, 270, 207, 209), (300, 298, 235, 237), (274, 272, 209, 211), (302, 300, 237, 239), (276, 274, 211, 213), (304, 302, 239, 241), (278, 276, 213, 215), (160, 191, 319, 256), (175, 174, 285, 287), (194, 193, 254, 252, 250, 248, 246, 244, 242, 240, 238, 236, 234, 232, 230, 228, 226, 224, 222, 220, 218, 216, 214, 212, 210, 208, 206, 204, 202, 200, 198, 196), (189, 188, 313, 315), (176, 175, 287, 289), (163, 162, 261, 263), (190, 189, 315, 317), (177, 176, 289, 291), (164, 163, 263, 265), (191, 190, 317, 319), (178, 177, 291, 293), (165, 164, 265, 267), (179, 178, 293, 295), (166, 165, 267, 269), (162, 161, 259, 261), (180, 179, 295, 297), (167, 166, 269, 271), (181, 180, 297, 299), (168, 167, 271, 273), (182, 181, 299, 301), (169, 168, 273, 275), (183, 182, 301, 303), (170, 169, 275, 277), (184, 183, 303, 305), (171, 170, 277, 279), (185, 184, 305, 307), (172, 171, 279, 281), (186, 185, 307, 309), (173, 172, 281, 283), (187, 186, 309, 311), (174, 173, 283, 285), (704, 705, 448, 449), (706, 704, 449, 450), (707, 706, 450, 451), (708, 707, 451, 452), (709, 708, 452, 453), (710, 709, 453, 454), (711, 710, 454, 455), (712, 711, 455, 456), (713, 712, 456, 457), (714, 713, 457, 458), (715, 714, 458, 459), (716, 715, 459, 460), (717, 716, 460, 461), (718, 717, 461, 462), (719, 718, 462, 463), (720, 719, 463, 464), (721, 720, 464, 465), (722, 721, 465, 466), (723, 722, 466, 467), (724, 723, 467, 468), (725, 724, 468, 469), (726, 725, 469, 470), (727, 726, 470, 471), (728, 727, 471, 472), (729, 728, 472, 473), (730, 729, 473, 474), (731, 730, 474, 475), (732, 731, 475, 476), (733, 732, 476, 477), (734, 733, 477, 478), (735, 734, 478, 479), (705, 735, 479, 448), (161, 160, 256, 259), (259, 256, 736, 737), (261, 259, 737, 738), (263, 261, 738, 739), (265, 263, 739, 740), (267, 265, 740, 741), (269, 267, 741, 742), (271, 269, 742, 743), (273, 271, 743, 744), (275, 273, 744, 745), (277, 275, 745, 746), (279, 277, 746, 747), (281, 279, 747, 748), (283, 281, 748, 749), (285, 283, 749, 750), (287, 285, 750, 751), (289, 287, 751, 752), (291, 289, 752, 753), (293, 291, 753, 754), (295, 293, 754, 755), (297, 295, 755, 756), (299, 297, 756, 757), (301, 299, 757, 758), (303, 301, 758, 759), (305, 303, 759, 760), (307, 305, 760, 761), (309, 307, 761, 762), (311, 309, 762, 763), (313, 311, 763, 764), (315, 313, 764, 765), (317, 315, 765, 766), (319, 317, 766, 767), (256, 319, 767, 736), (258, 257, 192, 195), (100, 99, 383, 328), (393, 446, 382, 329), (113, 112, 381, 324), (389, 444, 380, 325), (512, 513, 514, 515), (385, 442, 378, 321), (99, 98, 377, 383), (446, 440, 376, 382), (112, 111, 375, 381), (444, 438, 374, 380), (125, 124, 373, 379), (442, 436, 372, 378), (516, 517, 518, 519), (440, 434, 370, 376), (520, 521, 522, 523), (438, 432, 368, 374), (124, 123, 367, 373), (436, 430, 366, 372), (97, 96, 333, 371), (434, 396, 332, 370), (110, 109, 365, 369), (432, 428, 364, 368), (524, 525, 526, 527), (430, 426, 362, 366), (109, 108, 361, 365), (428, 424, 360, 364), (122, 121, 359, 363), (426, 422, 358, 362), (528, 529, 530, 531), (424, 420, 356, 360), (121, 120, 355, 359), (422, 418, 354, 358), (107, 106, 353, 357), (420, 416, 352, 356), (532, 533, 534, 535), (418, 414, 350, 354), (106, 105, 349, 353), (416, 412, 348, 352), (119, 118, 347, 351), (414, 410, 346, 350), (536, 537, 538, 539), (412, 408, 344, 348), (118, 117, 343, 347), (410, 406, 342, 346), (104, 103, 341, 345), (408, 404, 340, 344), (540, 541, 542, 543), (406, 402, 338, 342), (103, 102, 337, 341), (404, 400, 336, 340), (116, 115, 335, 339), (402, 398, 334, 338), (544, 545, 546, 547), (400, 394, 330, 336), (115, 114, 327, 335), (398, 390, 326, 334), (96, 127, 323, 333), (396, 386, 322, 332), (101, 100, 328, 331), (394, 393, 329, 330), (548, 549, 550, 551), (390, 389, 325, 326), (127, 126, 320, 323), (386, 385, 321, 322), (323, 320, 384, 387), (387, 384, 385, 386), (327, 324, 388, 391), (391, 388, 389, 390), (331, 328, 392, 395), (395, 392, 393, 394), (333, 323, 387, 397), (397, 387, 386, 396), (335, 327, 391, 399), (399, 391, 390, 398), (337, 331, 395, 401), (401, 395, 394, 400), (339, 335, 399, 403), (403, 399, 398, 402), (341, 337, 401, 405), (405, 401, 400, 404), (343, 339, 403, 407), (407, 403, 402, 406), (345, 341, 405, 409), (409, 405, 404, 408), (347, 343, 407, 411), (411, 407, 406, 410), (349, 345, 409, 413), (413, 409, 408, 412), (351, 347, 411, 415), (415, 411, 410, 414), (353, 349, 413, 417), (417, 413, 412, 416), (355, 351, 415, 419), (419, 415, 414, 418), (357, 353, 417, 421), (421, 417, 416, 420), (359, 355, 419, 423), (423, 419, 418, 422), (361, 357, 421, 425), (425, 421, 420, 424), (363, 359, 423, 427), (427, 423, 422, 426), (365, 361, 425, 429), (429, 425, 424, 428), (367, 363, 427, 431), (431, 427, 426, 430), (369, 365, 429, 433), (433, 429, 428, 432), (371, 333, 397, 435), (435, 397, 396, 434), (373, 367, 431, 437), (437, 431, 430, 436), (375, 369, 433, 439), (439, 433, 432, 438), (377, 371, 435, 441), (441, 435, 434, 440), (379, 373, 437, 443), (443, 437, 436, 442), (381, 375, 439, 445), (445, 439, 438, 444), (383, 377, 441, 447), (447, 441, 440, 446), (320, 379, 443, 384), (384, 443, 442, 385), (324, 381, 445, 388), (388, 445, 444, 389), (328, 383, 447, 392), (392, 447, 446, 393), (480, 481, 449, 448), (481, 482, 450, 449), (482, 483, 451, 450), (483, 484, 452, 451), (484, 485, 453, 452), (485, 486, 454, 453), (486, 487, 455, 454), (487, 488, 456, 455), (488, 489, 457, 456), (489, 490, 458, 457), (490, 491, 459, 458), (491, 492, 460, 459), (492, 493, 461, 460), (493, 494, 462, 461), (494, 495, 463, 462), (495, 496, 464, 463), (496, 497, 465, 464), (497, 498, 466, 465), (498, 499, 467, 466), (499, 500, 468, 467), (500, 501, 469, 468), (501, 502, 470, 469), (502, 503, 471, 470), (503, 504, 472, 471), (504, 505, 473, 472), (505, 506, 474, 473), (506, 507, 475, 474), (507, 508, 476, 475), (508, 509, 477, 476), (509, 510, 478, 477), (510, 511, 479, 478), (511, 480, 448, 479), (193, 194, 481, 480), (194, 196, 482, 481), (196, 198, 483, 482), (198, 200, 484, 483), (200, 202, 485, 484), (202, 204, 486, 485), (204, 206, 487, 486), (206, 208, 488, 487), (208, 210, 489, 488), (210, 212, 490, 489), (212, 214, 491, 490), (214, 216, 492, 491), (216, 218, 493, 492), (218, 220, 494, 493), (220, 222, 495, 494), (222, 224, 496, 495), (224, 226, 497, 496), (226, 228, 498, 497), (228, 230, 499, 498), (230, 232, 500, 499), (232, 234, 501, 500), (234, 236, 502, 501), (236, 238, 503, 502), (238, 240, 504, 503), (240, 242, 505, 504), (242, 244, 506, 505), (244, 246, 507, 506), (246, 248, 508, 507), (248, 250, 509, 508), (250, 252, 510, 509), (252, 254, 511, 510), (254, 193, 480, 511), (126, 125, 513, 512), (125, 379, 514, 513), (379, 320, 515, 514), (320, 126, 512, 515), (98, 97, 517, 516), (97, 371, 518, 517), (371, 377, 519, 518), (377, 98, 516, 519), (111, 110, 521, 520), (110, 369, 522, 521), (369, 375, 523, 522), (375, 111, 520, 523), (123, 122, 525, 524), (122, 363, 526, 525), (363, 367, 527, 526), (367, 123, 524, 527), (108, 107, 529, 528), (107, 357, 530, 529), (357, 361, 531, 530), (361, 108, 528, 531), (120, 119, 533, 532), (119, 351, 534, 533), (351, 355, 535, 534), (355, 120, 532, 535), (105, 104, 537, 536), (104, 345, 538, 537), (345, 349, 539, 538), (349, 105, 536, 539), (117, 116, 541, 540), (116, 339, 542, 541), (339, 343, 543, 542), (343, 117, 540, 543), (102, 101, 545, 544), (101, 331, 546, 545), (331, 337, 547, 546), (337, 102, 544, 547), (114, 113, 549, 548), (113, 324, 550, 549), (324, 327, 551, 550), (327, 114, 548, 551), (326, 325, 553, 552), (325, 145, 554, 553), (145, 146, 555, 554), (146, 326, 552, 555), (336, 330, 557, 556), (330, 133, 558, 557), (133, 134, 559, 558), (134, 336, 556, 559), (354, 350, 561, 560), (350, 151, 562, 561), (151, 152, 563, 562), (152, 354, 560, 563), (360, 356, 565, 564), (356, 139, 566, 565), (139, 140, 567, 566), (140, 360, 564, 567), (376, 370, 569, 568), (370, 129, 570, 569), (129, 130, 571, 570), (130, 376, 568, 571), (321, 378, 573, 572), (378, 157, 574, 573), (157, 158, 575, 574), (158, 321, 572, 575), (63, 1, 640, 641), (638, 577, 576, 639), (61, 63, 641, 644), (636, 638, 639, 637), (59, 61, 644, 646), (634, 636, 637, 635), (57, 59, 646, 648), (632, 634, 635, 633), (55, 57, 648, 650), (630, 632, 633, 631), (53, 55, 650, 652), (628, 630, 631, 629), (51, 53, 652, 654), (626, 628, 629, 627), (49, 51, 654, 656), (624, 626, 627, 625), (47, 49, 656, 658), (622, 624, 625, 623), (45, 47, 658, 660), (620, 622, 623, 621), (43, 45, 660, 662), (618, 620, 621, 619), (41, 43, 662, 664), (616, 618, 619, 617), (39, 41, 664, 666), (614, 616, 617, 615), (37, 39, 666, 668), (612, 614, 615, 613), (35, 37, 668, 670), (610, 612, 613, 611), (33, 35, 670, 672), (608, 610, 611, 609), (31, 33, 672, 674), (606, 608, 609, 607), (29, 31, 674, 676), (604, 606, 607, 605), (27, 29, 676, 678), (602, 604, 605, 603), (25, 27, 678, 680), (600, 602, 603, 601), (23, 25, 680, 682), (598, 600, 601, 599), (21, 23, 682, 684), (596, 598, 599, 597), (19, 21, 684, 686), (594, 596, 597, 595), (17, 19, 686, 688), (592, 594, 595, 593), (15, 17, 688, 690), (590, 592, 593, 591), (13, 15, 690, 692), (588, 590, 591, 589), (11, 13, 692, 694), (586, 588, 589, 587), (9, 11, 694, 696), (584, 586, 587, 585), (7, 9, 696, 698), (582, 584, 585, 583), (5, 7, 698, 700), (580, 582, 583, 581), (3, 5, 700, 702), (578, 580, 581, 579), (1, 3, 702, 640), (577, 578, 579, 576), (577, 638, 641, 640), (639, 576, 642, 643), (638, 636, 644, 641), (637, 639, 643, 645), (636, 634, 646, 644), (635, 637, 645, 647), (634, 632, 648, 646), (633, 635, 647, 649), (632, 630, 650, 648), (631, 633, 649, 651), (630, 628, 652, 650), (629, 631, 651, 653), (628, 626, 654, 652), (627, 629, 653, 655), (626, 624, 656, 654), (625, 627, 655, 657), (624, 622, 658, 656), (623, 625, 657, 659), (622, 620, 660, 658), (621, 623, 659, 661), (620, 618, 662, 660), (619, 621, 661, 663), (618, 616, 664, 662), (617, 619, 663, 665), (616, 614, 666, 664), (615, 617, 665, 667), (614, 612, 668, 666), (613, 615, 667, 669), (612, 610, 670, 668), (611, 613, 669, 671), (610, 608, 672, 670), (609, 611, 671, 673), (608, 606, 674, 672), (607, 609, 673, 675), (606, 604, 676, 674), (605, 607, 675, 677), (604, 602, 678, 676), (603, 605, 677, 679), (602, 600, 680, 678), (601, 603, 679, 681), (600, 598, 682, 680), (599, 601, 681, 683), (598, 596, 684, 682), (597, 599, 683, 685), (596, 594, 686, 684), (595, 597, 685, 687), (594, 592, 688, 686), (593, 595, 687, 689), (592, 590, 690, 688), (591, 593, 689, 691), (590, 588, 692, 690), (589, 591, 691, 693), (588, 586, 694, 692), (587, 589, 693, 695), (586, 584, 696, 694), (585, 587, 695, 697), (584, 582, 698, 696), (583, 585, 697, 699), (582, 580, 700, 698), (581, 583, 699, 701), (580, 578, 702, 700), (579, 581, 701, 703), (578, 577, 640, 702), (576, 579, 703, 642), (195, 192, 705, 704), (197, 195, 704, 706), (199, 197, 706, 707), (201, 199, 707, 708), (203, 201, 708, 709), (205, 203, 709, 710), (207, 205, 710, 711), (209, 207, 711, 712), (211, 209, 712, 713), (213, 211, 713, 714), (215, 213, 714, 715), (217, 215, 715, 716), (219, 217, 716, 717), (221, 219, 717, 718), (223, 221, 718, 719), (225, 223, 719, 720), (227, 225, 720, 721), (229, 227, 721, 722), (231, 229, 722, 723), (233, 231, 723, 724), (235, 233, 724, 725), (237, 235, 725, 726), (239, 237, 726, 727), (241, 239, 727, 728), (243, 241, 728, 729), (245, 243, 729, 730), (247, 245, 730, 731), (249, 247, 731, 732), (251, 249, 732, 733), (253, 251, 733, 734), (255, 253, 734, 735), (192, 255, 735, 705), (257, 258, 737, 736), (258, 260, 738, 737), (260, 262, 739, 738), (262, 264, 740, 739), (264, 266, 741, 740), (266, 268, 742, 741), (268, 270, 743, 742), (270, 272, 744, 743), (272, 274, 745, 744), (274, 276, 746, 745), (276, 278, 747, 746), (278, 280, 748, 747), (280, 282, 749, 748), (282, 284, 750, 749), (284, 286, 751, 750), (286, 288, 752, 751), (288, 290, 753, 752), (290, 292, 754, 753), (292, 294, 755, 754), (294, 296, 756, 755), (296, 298, 757, 756), (298, 300, 758, 757), (300, 302, 759, 758), (302, 304, 760, 759), (304, 306, 761, 760), (306, 308, 762, 761), (308, 310, 763, 762), (310, 312, 764, 763), (312, 314, 765, 764), (314, 316, 766, 765), (316, 318, 767, 766), (318, 257, 736, 767)])
me_cylinder_002.polygons.foreach_set('material_index', [0, 0, 0, 0, 0, 0, 0, 0, 0, 0, 0, 0, 0, 0, 0, 0, 0, 0, 0, 0, 0, 0, 0, 0, 0, 0, 0, 0, 0, 0, 0, 0, 0, 0, 0, 0, 0, 0, 0, 0, 0, 0, 0, 0, 0, 0, 0, 0, 0, 0, 0, 0, 0, 0, 0, 0, 0, 0, 0, 0, 0, 0, 0, 0, 0, 0, 0, 0, 0, 0, 0, 0, 0, 0, 0, 0, 0, 0, 0, 0, 0, 0, 0, 0, 0, 0, 0, 0, 0, 0, 0, 0, 0, 0, 0, 0, 0, 0, 0, 1, 0, 0, 0, 1, 0, 0, 0, 0, 0, 0, 0, 0, 1, 0, 0, 1, 0, 0, 0, 0, 0, 0, 0, 1, 0, 0, 0, 1, 0, 0, 1, 0, 0, 0, 0, 0, 0, 0, 0, 0, 0, 0, 0, 0, 0, 0, 0, 0, 0, 0, 0, 0, 0, 0, 0, 0, 0, 0, 0, 0, 0, 0, 1, 1, 1, 1, 1, 1, 0, 1, 1, 1, 1, 1, 1, 1, 1, 1, 1, 1, 1, 1, 1, 1, 1, 1, 1, 1, 1, 1, 1, 1, 1, 0, 0, 0, 0, 0, 0, 0, 0, 0, 0, 0, 0, 0, 0, 0, 0, 0, 0, 0, 0, 0, 0, 0, 0, 0, 0, 0, 0, 0, 0, 0, 0, 0, 0, 0, 0, 0, 0, 0, 0, 0, 0, 0, 0, 0, 0, 0, 0, 0, 0, 0, 0, 0, 0, 0, 0, 0, 0, 0, 0, 0, 0, 0, 0, 0, 0, 0, 0, 0, 0, 0, 0, 0, 0, 0, 0, 0, 0, 0, 0, 0, 0, 0, 0, 0, 0, 0, 0, 0, 0, 0, 0, 0, 0, 0, 0, 1, 0, 0, 0, 0, 1, 0, 0, 0, 0, 0, 0, 0, 1, 0, 1, 0, 0, 0, 0, 0, 0, 0, 1, 0, 0, 0, 0, 0, 1, 0, 0, 0, 0, 0, 1, 0, 0, 0, 0, 0, 1, 0, 0, 0, 0, 0, 1, 0, 0, 0, 0, 0, 1, 0, 0, 0, 0, 0, 0, 0, 1, 0, 0, 0, 0, 0, 0, 0, 0, 0, 0, 0, 0, 0, 0, 0, 0, 0, 0, 0, 0, 0, 0, 0, 0, 0, 0, 0, 0, 0, 0, 0, 0, 0, 0, 0, 0, 0, 0, 0, 0, 0, 0, 0, 0, 0, 0, 0, 0, 0, 0, 0, 0, 0, 0, 0, 0, 0, 0, 0, 0, 0, 0, 0, 0, 0, 0, 0, 0, 0, 0, 0, 0, 0, 0, 0, 0, 0, 0, 0, 0, 0, 0, 0, 0, 0, 0, 0, 0, 0, 0, 0, 0, 0, 0, 0, 0, 0, 0, 0, 0, 0, 0, 0, 0, 0, 0, 0, 0, 0, 0, 0, 0, 0, 0, 0, 0, 0, 0, 0, 0, 0, 0, 0, 0, 0, 0, 0, 0, 0, 0, 0, 0, 0, 0, 0, 0, 0, 0, 0, 0, 0, 0, 0, 0, 0, 0, 0, 0, 0, 0, 0, 0, 0, 0, 0, 0, 0, 0, 0, 0, 0, 0, 0, 0, 0, 0, 0, 0, 0, 0, 0, 0, 0, 0, 0, 0, 0, 0, 0, 0, 0, 0, 0, 0, 0, 0, 0, 0, 0, 0, 0, 0, 0, 0, 0, 0, 0, 0, 0, 0, 0, 0, 0, 0, 0, 0, 0, 0, 0, 0, 0, 0, 0, 0, 0, 0, 0, 0, 0, 0, 0, 0, 0, 0, 0, 0, 0, 0, 0, 0, 0, 0, 0, 0, 0, 0, 0, 0, 0, 0, 0, 0, 0, 0, 0, 0, 0, 0, 0, 0, 0, 0, 0, 0, 0, 0, 0, 0, 0, 0, 0, 0, 0, 0, 0, 0, 0, 0, 0, 0, 0, 0, 0, 0, 0, 0, 0, 0, 0, 0, 0, 0, 0, 0, 0, 0, 0, 0, 0, 0, 0, 0, 0, 0, 0, 0, 0, 0, 0, 0, 0, 0, 0, 0, 0, 0, 0, 0, 0, 0, 0, 0, 0, 0, 0, 0, 0, 0, 0, 0, 0, 0, 0, 1, 1, 1, 1, 1, 1, 1, 1, 1, 1, 1, 1, 1, 1, 1, 1, 1, 1, 1, 1, 1, 1, 1, 1, 1, 1, 1, 1, 1, 1, 1, 1, 1, 1, 1, 1, 1, 1, 1, 1, 1, 1, 1, 1, 1, 1, 1, 1, 1, 1, 1, 1, 1, 1, 1, 1, 1, 1, 1, 1, 1, 1, 1, 1])
_uv = me_cylinder_002.uv_layers.new(name='UVMap')
_uv.uv.foreach_set('vector', [1.0, 0.5, 1.0, 1.0, 0.9688, 1.0, 0.9688, 0.5, 0.9688, 0.5, 0.9688, 1.0, 0.9375, 1.0, 0.9375, 0.5, 0.9375, 0.5, 0.9375, 1.0, 0.9062, 1.0, 0.9062, 0.5, 0.9062, 0.5, 0.9062, 1.0, 0.875, 1.0, 0.875, 0.5, 0.875, 0.5, 0.875, 1.0, 0.8438, 1.0, 0.8438, 0.5, 0.8438, 0.5, 0.8438, 1.0, 0.8125, 1.0, 0.8125, 0.5, 0.8125, 0.5, 0.8125, 1.0, 0.7812, 1.0, 0.7812, 0.5, 0.7812, 0.5, 0.7812, 1.0, 0.75, 1.0, 0.75, 0.5, 0.75, 0.5, 0.75, 1.0, 0.7188, 1.0, 0.7188, 0.5, 0.7188, 0.5, 0.7188, 1.0, 0.6875, 1.0, 0.6875, 0.5, 0.6875, 0.5, 0.6875, 1.0, 0.6562, 1.0, 0.6562, 0.5, 0.6562, 0.5, 0.6562, 1.0, 0.625, 1.0, 0.625, 0.5, 0.625, 0.5, 0.625, 1.0, 0.5938, 1.0, 0.5938, 0.5, 0.5938, 0.5, 0.5938, 1.0, 0.5625, 1.0, 0.5625, 0.5, 0.5625, 0.5, 0.5625, 1.0, 0.5312, 1.0, 0.5312, 0.5, 0.5312, 0.5, 0.5312, 1.0, 0.5, 1.0, 0.5, 0.5, 0.5, 0.5, 0.5, 1.0, 0.4688, 1.0, 0.4688, 0.5, 0.4688, 0.5, 0.4688, 1.0, 0.4375, 1.0, 0.4375, 0.5, 0.4375, 0.5, 0.4375, 1.0, 0.4062, 1.0, 0.4062, 0.5, 0.4062, 0.5, 0.4062, 1.0, 0.375, 1.0, 0.375, 0.5, 0.375, 0.5, 0.375, 1.0, 0.3438, 1.0, 0.3438, 0.5, 0.3438, 0.5, 0.3438, 1.0, 0.3125, 1.0, 0.3125, 0.5, 0.3125, 0.5, 0.3125, 1.0, 0.2812, 1.0, 0.2812, 0.5, 0.2812, 0.5, 0.2812, 1.0, 0.25, 1.0, 0.25, 0.5, 0.25, 0.5, 0.25, 1.0, 0.2188, 1.0, 0.2188, 0.5, 0.2188, 0.5, 0.2188, 1.0, 0.1875, 1.0, 0.1875, 0.5, 0.1875, 0.5, 0.1875, 1.0, 0.1562, 1.0, 0.1562, 0.5, 0.1562, 0.5, 0.1562, 1.0, 0.125, 1.0, 0.125, 0.5, 0.125, 0.5, 0.125, 1.0, 0.09375, 1.0, 0.09375, 0.5, 0.09375, 0.5, 0.09375, 1.0, 0.0625, 1.0, 0.0625, 0.5, 0.1275, 0.3725, 0.1059, 0.3463, 0.1059, 0.3463, 0.1275, 0.3725, 0.0625, 0.5, 0.0625, 1.0, 0.03125, 1.0, 0.03125, 0.5, 0.03125, 0.5, 0.03125, 1.0, 0.0, 1.0, 0.0, 0.5, 0.75, 0.49, 0.7968, 0.4854, 0.8418, 0.4717, 0.8833, 0.4496, 0.9197, 0.4197, 0.9496, 0.3833, 0.9717, 0.3418, 0.9854, 0.2968, 0.99, 0.25, 0.9854, 0.2032, 0.9717, 0.1582, 0.9496, 0.1167, 0.9197, 0.08029, 0.8833, 0.05045, 0.8418, 0.02827, 0.7968, 0.01461, 0.75, 0.01, 0.7032, 0.01461, 0.6582, 0.02827, 0.6167, 0.05045, 0.5803, 0.08029, 0.5504, 0.1167, 0.5283, 0.1582, 0.5146, 0.2032, 0.51, 0.25, 0.5146, 0.2968, 0.5283, 0.3418, 0.5504, 0.3833, 0.5803, 0.4197, 0.6167, 0.4496, 0.6582, 0.4717, 0.7032, 0.4854, 0.25, 0.4678, 0.2925, 0.4636, 0.2968, 0.4854, 0.25, 0.49, 0.2925, 0.4636, 0.3333, 0.4512, 0.3418, 0.4717, 0.2968, 0.4854, 0.3333, 0.4512, 0.371, 0.4311, 0.3833, 0.4496, 0.3418, 0.4717, 0.371, 0.4311, 0.404, 0.404, 0.4197, 0.4197, 0.3833, 0.4496, 0.404, 0.404, 0.4311, 0.371, 0.4496, 0.3833, 0.4197, 0.4197, 0.4311, 0.371, 0.4512, 0.3333, 0.4717, 0.3418, 0.4496, 0.3833, 0.4512, 0.3333, 0.4636, 0.2925, 0.4854, 0.2968, 0.4717, 0.3418, 0.4636, 0.2925, 0.4678, 0.25, 0.49, 0.25, 0.4854, 0.2968, 0.4678, 0.25, 0.4636, 0.2075, 0.4854, 0.2032, 0.49, 0.25, 0.4636, 0.2075, 0.4512, 0.1667, 0.4717, 0.1582, 0.4854, 0.2032, 0.4512, 0.1667, 0.4311, 0.129, 0.4496, 0.1167, 0.4717, 0.1582, 0.4311, 0.129, 0.404, 0.09602, 0.4197, 0.08029, 0.4496, 0.1167, 0.404, 0.09602, 0.371, 0.06893, 0.3833, 0.05045, 0.4197, 0.08029, 0.371, 0.06893, 0.3333, 0.04881, 0.3418, 0.02827, 0.3833, 0.05045, 0.3333, 0.04881, 0.2925, 0.03642, 0.2968, 0.01461, 0.3418, 0.02827, 0.2925, 0.03642, 0.25, 0.03223, 0.25, 0.01, 0.2968, 0.01461, 0.25, 0.03223, 0.2075, 0.03642, 0.2032, 0.01461, 0.25, 0.01, 0.2075, 0.03642, 0.1667, 0.04881, 0.1582, 0.02827, 0.2032, 0.01461, 0.1667, 0.04881, 0.129, 0.06893, 0.1167, 0.05045, 0.1582, 0.02827, 0.129, 0.06893, 0.09602, 0.09602, 0.08029, 0.08029, 0.1167, 0.05045, 0.09602, 0.09602, 0.06893, 0.129, 0.05045, 0.1167, 0.08029, 0.08029, 0.06893, 0.129, 0.04881, 0.1667, 0.02827, 0.1582, 0.05045, 0.1167, 0.04881, 0.1667, 0.03642, 0.2075, 0.01461, 0.2032, 0.02827, 0.1582, 0.03642, 0.2075, 0.03223, 0.25, 0.01, 0.25, 0.01461, 0.2032, 0.03223, 0.25, 0.03642, 0.2925, 0.01461, 0.2968, 0.01, 0.25, 0.03642, 0.2925, 0.04881, 0.3333, 0.02827, 0.3418, 0.01461, 0.2968, 0.04881, 0.3333, 0.06893, 0.371, 0.05045, 0.3833, 0.02827, 0.3418, 0.06893, 0.371, 0.09602, 0.404, 0.08029, 0.4197, 0.05045, 0.3833, 0.09602, 0.404, 0.129, 0.4311, 0.1167, 0.4496, 0.08029, 0.4197, 0.129, 0.4311, 0.1667, 0.4512, 0.1582, 0.4717, 0.1167, 0.4496, 0.1667, 0.4512, 0.2075, 0.4636, 0.2032, 0.4854, 0.1582, 0.4717, 0.2075, 0.4636, 0.25, 0.4678, 0.25, 0.49, 0.2032, 0.4854, 0.2162, 0.42, 0.1837, 0.4101, 0.1837, 0.4101, 0.2162, 0.42, 0.2838, 0.08003, 0.3163, 0.0899, 0.3163, 0.0899, 0.2838, 0.08003, 0.3163, 0.4101, 0.2838, 0.42, 0.2838, 0.42, 0.3163, 0.4101, 0.1537, 0.3941, 0.1275, 0.3725, 0.1275, 0.3725, 0.1537, 0.3941, 0.25, 0.0767, 0.2838, 0.08003, 0.2838, 0.08003, 0.25, 0.0767, 0.3463, 0.3941, 0.3163, 0.4101, 0.3163, 0.4101, 0.3463, 0.3941, 0.1837, 0.4101, 0.1537, 0.3941, 0.1537, 0.3941, 0.1837, 0.4101, 0.2162, 0.08003, 0.25, 0.0767, 0.25, 0.0767, 0.2162, 0.08003, 0.3725, 0.3725, 0.3463, 0.3941, 0.3463, 0.3941, 0.3725, 0.3725, 0.2162, 0.42, 0.1837, 0.4101, 0.1837, 0.4101, 0.2162, 0.42, 0.1837, 0.0899, 0.2162, 0.08003, 0.2162, 0.08003, 0.1837, 0.0899, 0.3941, 0.3463, 0.3725, 0.3725, 0.3725, 0.3725, 0.3941, 0.3463, 0.25, 0.4233, 0.2162, 0.42, 0.2162, 0.42, 0.25, 0.4233, 0.1537, 0.1059, 0.1837, 0.0899, 0.1837, 0.0899, 0.1537, 0.1059, 0.4101, 0.3163, 0.3941, 0.3463, 0.3941, 0.3463, 0.4101, 0.3163, 0.1275, 0.1275, 0.1537, 0.1059, 0.1537, 0.1059, 0.1275, 0.1275, 0.42, 0.2838, 0.4101, 0.3163, 0.4101, 0.3163, 0.42, 0.2838, 0.1059, 0.1537, 0.1275, 0.1275, 0.1275, 0.1275, 0.1059, 0.1537, 0.4233, 0.25, 0.42, 0.2838, 0.42, 0.2838, 0.4233, 0.25, 0.0899, 0.1837, 0.1059, 0.1537, 0.1059, 0.1537, 0.0899, 0.1837, 0.42, 0.2162, 0.4233, 0.25, 0.4233, 0.25, 0.42, 0.2162, 0.08003, 0.2162, 0.0899, 0.1837, 0.0899, 0.1837, 0.08003, 0.2162, 0.4101, 0.1837, 0.42, 0.2162, 0.42, 0.2162, 0.4101, 0.1837, 0.0767, 0.25, 0.08003, 0.2162, 0.08003, 0.2162, 0.0767, 0.25, 0.3941, 0.1537, 0.4101, 0.1837, 0.4101, 0.1837, 0.3941, 0.1537, 0.08003, 0.2838, 0.0767, 0.25, 0.0767, 0.25, 0.08003, 0.2838, 0.3725, 0.1275, 0.3941, 0.1537, 0.3941, 0.1537, 0.3725, 0.1275, 0.0899, 0.3163, 0.08003, 0.2838, 0.08003, 0.2838, 0.0899, 0.3163, 0.3463, 0.1059, 0.3725, 0.1275, 0.3725, 0.1275, 0.3463, 0.1059, 0.1059, 0.3463, 0.0899, 0.3163, 0.0899, 0.3163, 0.1059, 0.3463, 0.3163, 0.0899, 0.3463, 0.1059, 0.3463, 0.1059, 0.3163, 0.0899, 0.2838, 0.42, 0.25, 0.4233, 0.25, 0.4233, 0.2838, 0.42, 0.1059, 0.1537, 0.1275, 0.1275, 0.1275, 0.1275, 0.1059, 0.1537, 0.1925, 0.08722, 0.2074, 0.08271, 0.2074, 0.08271, 0.1925, 0.08722, 0.3941, 0.3463, 0.3725, 0.3725, 0.3725, 0.3725, 0.3941, 0.3463, 0.25, 0.4233, 0.2162, 0.42, 0.2162, 0.42, 0.25, 0.4233, 0.1537, 0.1059, 0.1837, 0.0899, 0.1837, 0.0899, 0.1537, 0.1059, 0.4058, 0.3244, 0.3984, 0.3382, 0.3984, 0.3382, 0.4058, 0.3244, 0.1275, 0.1275, 0.1537, 0.1059, 0.1537, 0.1059, 0.1275, 0.1275, 0.42, 0.2838, 0.4101, 0.3163, 0.4101, 0.3163, 0.42, 0.2838, 0.1059, 0.1537, 0.1275, 0.1275, 0.1275, 0.1275, 0.1059, 0.1537, 0.4233, 0.25, 0.42, 0.2838, 0.42, 0.2838, 0.4233, 0.25, 0.0899, 0.1837, 0.1059, 0.1537, 0.1059, 0.1537, 0.0899, 0.1837, 0.42, 0.2162, 0.4233, 0.25, 0.4233, 0.25, 0.42, 0.2162, 0.08003, 0.2162, 0.0899, 0.1837, 0.0899, 0.1837, 0.08003, 0.2162, 0.4101, 0.1837, 0.42, 0.2162, 0.42, 0.2162, 0.4101, 0.1837, 0.07761, 0.2408, 0.07913, 0.2253, 0.07913, 0.2253, 0.07761, 0.2408, 0.3941, 0.1537, 0.4101, 0.1837, 0.4101, 0.1837, 0.3941, 0.1537, 0.08003, 0.2838, 0.0767, 0.25, 0.0767, 0.25, 0.08003, 0.2838, 0.3784, 0.1346, 0.3883, 0.1466, 0.3883, 0.1466, 0.3784, 0.1346, 0.0899, 0.3163, 0.08003, 0.2838, 0.08003, 0.2838, 0.0899, 0.3163, 0.3463, 0.1059, 0.3725, 0.1275, 0.3725, 0.1275, 0.3463, 0.1059, 0.1059, 0.3463, 0.0899, 0.3163, 0.0899, 0.3163, 0.1059, 0.3463, 0.3163, 0.0899, 0.3463, 0.1059, 0.3463, 0.1059, 0.3163, 0.0899, 0.2838, 0.42, 0.25, 0.4233, 0.25, 0.4233, 0.2838, 0.42, 0.1275, 0.3725, 0.1059, 0.3463, 0.1059, 0.3463, 0.1275, 0.3725, 0.2838, 0.08003, 0.3163, 0.0899, 0.3163, 0.0899, 0.2838, 0.08003, 0.3075, 0.4128, 0.2926, 0.4173, 0.2926, 0.4173, 0.3075, 0.4128, 0.1537, 0.3941, 0.1275, 0.3725, 0.1275, 0.3725, 0.1537, 0.3941, 0.25, 0.0767, 0.2838, 0.08003, 0.2838, 0.08003, 0.25, 0.0767, 0.3463, 0.3941, 0.3163, 0.4101, 0.3163, 0.4101, 0.3463, 0.3941, 0.1756, 0.4058, 0.1618, 0.3984, 0.1618, 0.3984, 0.1756, 0.4058, 0.2162, 0.08003, 0.25, 0.0767, 0.25, 0.0767, 0.2162, 0.08003, 0.3725, 0.3725, 0.3463, 0.3941, 0.3463, 0.3941, 0.3725, 0.3725, 0.08003, 0.2838, 0.0767, 0.25, 0.0767, 0.25, 0.08003, 0.2838, 0.4233, 0.25, 0.42, 0.2838, 0.42, 0.2838, 0.4233, 0.25, 0.0899, 0.1837, 0.1059, 0.1537, 0.1059, 0.1537, 0.0899, 0.1837, 0.42, 0.2162, 0.4233, 0.25, 0.4233, 0.25, 0.42, 0.2162, 0.08003, 0.2162, 0.0899, 0.1837, 0.0899, 0.1837, 0.08003, 0.2162, 0.4101, 0.1837, 0.42, 0.2162, 0.42, 0.2162, 0.4101, 0.1837, 0.0767, 0.25, 0.08003, 0.2162, 0.08003, 0.2162, 0.0767, 0.25, 0.3941, 0.1537, 0.4101, 0.1837, 0.4101, 0.1837, 0.3941, 0.1537, 0.08003, 0.2838, 0.0767, 0.25, 0.0767, 0.25, 0.08003, 0.2838, 0.3725, 0.1275, 0.3941, 0.1537, 0.3941, 0.1537, 0.3725, 0.1275, 0.0899, 0.3163, 0.08003, 0.2838, 0.08003, 0.2838, 0.0899, 0.3163, 0.3463, 0.1059, 0.3725, 0.1275, 0.3725, 0.1275, 0.3463, 0.1059, 0.1059, 0.3463, 0.0899, 0.3163, 0.0899, 0.3163, 0.1059, 0.3463, 0.3163, 0.0899, 0.3463, 0.1059, 0.3463, 0.1059, 0.3163, 0.0899, 0.2838, 0.42, 0.25, 0.4233, 0.25, 0.4233, 0.2838, 0.42, 0.1275, 0.3725, 0.1059, 0.3463, 0.1059, 0.3463, 0.1275, 0.3725, 0.2838, 0.08003, 0.3163, 0.0899, 0.3163, 0.0899, 0.2838, 0.08003, 0.3163, 0.4101, 0.2838, 0.42, 0.2838, 0.42, 0.3163, 0.4101, 0.1537, 0.3941, 0.1275, 0.3725, 0.1275, 0.3725, 0.1537, 0.3941, 0.25, 0.0767, 0.2838, 0.08003, 0.2838, 0.08003, 0.25, 0.0767, 0.3463, 0.3941, 0.3163, 0.4101, 0.3163, 0.4101, 0.3463, 0.3941, 0.1837, 0.4101, 0.1537, 0.3941, 0.1537, 0.3941, 0.1837, 0.4101, 0.2162, 0.08003, 0.25, 0.0767, 0.25, 0.0767, 0.2162, 0.08003, 0.3725, 0.3725, 0.3463, 0.3941, 0.3463, 0.3941, 0.3725, 0.3725, 0.2162, 0.42, 0.1837, 0.4101, 0.1837, 0.4101, 0.2162, 0.42, 0.1837, 0.0899, 0.2162, 0.08003, 0.2162, 0.08003, 0.1837, 0.0899, 0.3941, 0.3463, 0.3725, 0.3725, 0.3725, 0.3725, 0.3941, 0.3463, 0.25, 0.4233, 0.2162, 0.42, 0.2162, 0.42, 0.25, 0.4233, 0.1537, 0.1059, 0.1837, 0.0899, 0.1837, 0.0899, 0.1537, 0.1059, 0.4101, 0.3163, 0.3941, 0.3463, 0.3941, 0.3463, 0.4101, 0.3163, 0.1275, 0.1275, 0.1537, 0.1059, 0.1537, 0.1059, 0.1275, 0.1275, 0.42, 0.2838, 0.4101, 0.3163, 0.4101, 0.3163, 0.42, 0.2838, 0.1537, 0.3941, 0.1275, 0.3725, 0.1275, 0.3725, 0.1537, 0.3941, 0.3725, 0.1275, 0.3941, 0.1537, 0.3941, 0.1537, 0.3725, 0.1275, 0.0899, 0.3163, 0.08003, 0.2838, 0.08003, 0.2838, 0.0899, 0.3163, 0.3463, 0.1059, 0.3725, 0.1275, 0.3725, 0.1275, 0.3463, 0.1059, 0.1059, 0.3463, 0.0899, 0.3163, 0.0899, 0.3163, 0.1059, 0.3463, 0.3163, 0.0899, 0.3463, 0.1059, 0.3463, 0.1059, 0.3163, 0.0899, 0.1275, 0.3725, 0.1059, 0.3463, 0.1059, 0.3463, 0.1275, 0.3725, 0.2838, 0.08003, 0.3163, 0.0899, 0.3163, 0.0899, 0.2838, 0.08003, 0.25, 0.4233, 0.2162, 0.42, 0.2162, 0.42, 0.25, 0.4233, 0.1275, 0.3725, 0.1059, 0.3463, 0.1059, 0.3463, 0.1275, 0.3725, 0.25, 0.0767, 0.2838, 0.08003, 0.2838, 0.08003, 0.25, 0.0767, 0.3463, 0.3941, 0.3163, 0.4101, 0.3163, 0.4101, 0.3463, 0.3941, 0.1837, 0.4101, 0.1537, 0.3941, 0.1537, 0.3941, 0.1837, 0.4101, 0.2162, 0.08003, 0.25, 0.0767, 0.25, 0.0767, 0.2162, 0.08003, 0.3725, 0.3725, 0.3463, 0.3941, 0.3463, 0.3941, 0.3725, 0.3725, 0.2162, 0.42, 0.1837, 0.4101, 0.1837, 0.4101, 0.2162, 0.42, 0.1837, 0.0899, 0.2162, 0.08003, 0.2162, 0.08003, 0.1837, 0.0899, 0.3941, 0.3463, 0.3725, 0.3725, 0.3725, 0.3725, 0.3941, 0.3463, 0.1537, 0.1059, 0.1837, 0.0899, 0.1837, 0.0899, 0.1537, 0.1059, 0.4101, 0.3163, 0.3941, 0.3463, 0.3941, 0.3463, 0.4101, 0.3163, 0.3163, 0.4101, 0.2838, 0.42, 0.2838, 0.42, 0.3163, 0.4101, 0.1275, 0.1275, 0.1537, 0.1059, 0.1537, 0.1059, 0.1275, 0.1275, 0.42, 0.2838, 0.4101, 0.3163, 0.4101, 0.3163, 0.42, 0.2838, 0.1059, 0.1537, 0.1275, 0.1275, 0.1275, 0.1275, 0.1059, 0.1537, 0.4233, 0.25, 0.42, 0.2838, 0.42, 0.2838, 0.4233, 0.25, 0.0899, 0.1837, 0.1059, 0.1537, 0.1059, 0.1537, 0.0899, 0.1837, 0.42, 0.2162, 0.4233, 0.25, 0.4233, 0.25, 0.42, 0.2162, 0.08003, 0.2162, 0.0899, 0.1837, 0.0899, 0.1837, 0.08003, 0.2162, 0.4101, 0.1837, 0.42, 0.2162, 0.42, 0.2162, 0.4101, 0.1837, 0.0767, 0.25, 0.08003, 0.2162, 0.08003, 0.2162, 0.0767, 0.25, 0.3941, 0.1537, 0.4101, 0.1837, 0.4101, 0.1837, 0.3941, 0.1537, 0.25, 0.4233, 0.2162, 0.42, 0.2162, 0.42, 0.25, 0.4233, 0.2838, 0.08003, 0.3163, 0.0899, 0.3163, 0.0899, 0.2838, 0.08003, 0.2645, 0.3226, 0.25, 0.3241, 0.2356, 0.3226, 0.2217, 0.3184, 0.2089, 0.3116, 0.1976, 0.3024, 0.1884, 0.2912, 0.1816, 0.2783, 0.1774, 0.2644, 0.1759, 0.25, 0.1774, 0.2355, 0.1816, 0.2217, 0.1884, 0.2088, 0.1976, 0.1976, 0.2088, 0.1884, 0.2217, 0.1816, 0.2356, 0.1774, 0.25, 0.1759, 0.2645, 0.1774, 0.2783, 0.1816, 0.2912, 0.1884, 0.3024, 0.1976, 0.3116, 0.2088, 0.3184, 0.2217, 0.3226, 0.2355, 0.3241, 0.25, 0.3226, 0.2644, 0.3184, 0.2783, 0.3116, 0.2912, 0.3024, 0.3024, 0.2912, 0.3116, 0.2783, 0.3184, 0.1537, 0.3941, 0.1275, 0.3725, 0.1275, 0.3725, 0.1537, 0.3941, 0.25, 0.0767, 0.2838, 0.08003, 0.2838, 0.08003, 0.25, 0.0767, 0.3463, 0.3941, 0.3163, 0.4101, 0.3163, 0.4101, 0.3463, 0.3941, 0.1837, 0.4101, 0.1537, 0.3941, 0.1537, 0.3941, 0.1837, 0.4101, 0.2162, 0.08003, 0.25, 0.0767, 0.25, 0.0767, 0.2162, 0.08003, 0.3725, 0.3725, 0.3463, 0.3941, 0.3463, 0.3941, 0.3725, 0.3725, 0.2162, 0.42, 0.1837, 0.4101, 0.1837, 0.4101, 0.2162, 0.42, 0.1837, 0.0899, 0.2162, 0.08003, 0.2162, 0.08003, 0.1837, 0.0899, 0.3941, 0.3463, 0.3725, 0.3725, 0.3725, 0.3725, 0.3941, 0.3463, 0.1537, 0.1059, 0.1837, 0.0899, 0.1837, 0.0899, 0.1537, 0.1059, 0.4101, 0.3163, 0.3941, 0.3463, 0.3941, 0.3463, 0.4101, 0.3163, 0.3163, 0.4101, 0.2838, 0.42, 0.2838, 0.42, 0.3163, 0.4101, 0.1275, 0.1275, 0.1537, 0.1059, 0.1537, 0.1059, 0.1275, 0.1275, 0.42, 0.2838, 0.4101, 0.3163, 0.4101, 0.3163, 0.42, 0.2838, 0.1059, 0.1537, 0.1275, 0.1275, 0.1275, 0.1275, 0.1059, 0.1537, 0.4233, 0.25, 0.42, 0.2838, 0.42, 0.2838, 0.4233, 0.25, 0.0899, 0.1837, 0.1059, 0.1537, 0.1059, 0.1537, 0.0899, 0.1837, 0.42, 0.2162, 0.4233, 0.25, 0.4233, 0.25, 0.42, 0.2162, 0.08003, 0.2162, 0.0899, 0.1837, 0.0899, 0.1837, 0.08003, 0.2162, 0.4101, 0.1837, 0.42, 0.2162, 0.42, 0.2162, 0.4101, 0.1837, 0.0767, 0.25, 0.08003, 0.2162, 0.08003, 0.2162, 0.0767, 0.25, 0.3941, 0.1537, 0.4101, 0.1837, 0.4101, 0.1837, 0.3941, 0.1537, 0.08003, 0.2838, 0.0767, 0.25, 0.0767, 0.25, 0.08003, 0.2838, 0.3725, 0.1275, 0.3941, 0.1537, 0.3941, 0.1537, 0.3725, 0.1275, 0.0899, 0.3163, 0.08003, 0.2838, 0.08003, 0.2838, 0.0899, 0.3163, 0.3463, 0.1059, 0.3725, 0.1275, 0.3725, 0.1275, 0.3463, 0.1059, 0.1059, 0.3463, 0.0899, 0.3163, 0.0899, 0.3163, 0.1059, 0.3463, 0.3163, 0.0899, 0.3463, 0.1059, 0.3463, 0.1059, 0.3163, 0.0899, 0.2838, 0.42, 0.25, 0.4233, 0.25, 0.4176, 0.2827, 0.4144, 0.3163, 0.4101, 0.2838, 0.42, 0.2827, 0.4144, 0.3141, 0.4048, 0.3463, 0.3941, 0.3163, 0.4101, 0.3141, 0.4048, 0.3431, 0.3893, 0.3725, 0.3725, 0.3463, 0.3941, 0.3431, 0.3893, 0.3685, 0.3685, 0.3941, 0.3463, 0.3725, 0.3725, 0.3685, 0.3685, 0.3893, 0.3431, 0.4101, 0.3163, 0.3941, 0.3463, 0.3893, 0.3431, 0.4048, 0.3141, 0.42, 0.2838, 0.4101, 0.3163, 0.4048, 0.3141, 0.4144, 0.2827, 0.4233, 0.25, 0.42, 0.2838, 0.4144, 0.2827, 0.4176, 0.25, 0.42, 0.2162, 0.4233, 0.25, 0.4176, 0.25, 0.4144, 0.2173, 0.4101, 0.1837, 0.42, 0.2162, 0.4144, 0.2173, 0.4048, 0.1859, 0.3941, 0.1537, 0.4101, 0.1837, 0.4048, 0.1859, 0.3893, 0.1569, 0.3725, 0.1275, 0.3941, 0.1537, 0.3893, 0.1569, 0.3685, 0.1315, 0.3463, 0.1059, 0.3725, 0.1275, 0.3685, 0.1315, 0.3431, 0.1107, 0.3163, 0.0899, 0.3463, 0.1059, 0.3431, 0.1107, 0.3141, 0.09517, 0.2838, 0.08003, 0.3163, 0.0899, 0.3141, 0.09517, 0.2827, 0.08563, 0.25, 0.0767, 0.2838, 0.08003, 0.2827, 0.08563, 0.25, 0.08241, 0.2162, 0.08003, 0.25, 0.0767, 0.25, 0.08241, 0.2173, 0.08563, 0.1837, 0.0899, 0.2162, 0.08003, 0.2173, 0.08563, 0.1859, 0.09517, 0.1537, 0.1059, 0.1837, 0.0899, 0.1859, 0.09517, 0.1569, 0.1107, 0.1275, 0.1275, 0.1537, 0.1059, 0.1569, 0.1107, 0.1315, 0.1315, 0.1059, 0.1537, 0.1275, 0.1275, 0.1315, 0.1315, 0.1107, 0.1569, 0.0899, 0.1837, 0.1059, 0.1537, 0.1107, 0.1569, 0.09517, 0.1859, 0.08003, 0.2162, 0.0899, 0.1837, 0.09517, 0.1859, 0.08563, 0.2173, 0.0767, 0.25, 0.08003, 0.2162, 0.08563, 0.2173, 0.08241, 0.25, 0.08003, 0.2838, 0.0767, 0.25, 0.08241, 0.25, 0.08563, 0.2827, 0.0899, 0.3163, 0.08003, 0.2838, 0.08563, 0.2827, 0.09517, 0.3141, 0.1059, 0.3463, 0.0899, 0.3163, 0.09517, 0.3141, 0.1107, 0.3431, 0.1275, 0.3725, 0.1059, 0.3463, 0.1107, 0.3431, 0.1315, 0.3685, 0.1537, 0.3941, 0.1275, 0.3725, 0.1315, 0.3685, 0.1569, 0.3893, 0.1837, 0.4101, 0.1537, 0.3941, 0.1569, 0.3893, 0.1859, 0.4048, 0.2162, 0.42, 0.1837, 0.4101, 0.1859, 0.4048, 0.2173, 0.4144, 0.25, 0.4233, 0.2162, 0.42, 0.2173, 0.4144, 0.25, 0.4176, 0.2838, 0.42, 0.25, 0.4233, 0.25, 0.4233, 0.2838, 0.42, 0.2838, 0.42, 0.25, 0.4233, 0.25, 0.4233, 0.2838, 0.42, 0.3163, 0.4101, 0.2838, 0.42, 0.2838, 0.42, 0.3163, 0.4101, 0.3463, 0.3941, 0.3163, 0.4101, 0.3163, 0.4101, 0.3463, 0.3941, 0.3725, 0.3725, 0.3463, 0.3941, 0.3463, 0.3941, 0.3725, 0.3725, 0.3941, 0.3463, 0.3725, 0.3725, 0.3725, 0.3725, 0.3941, 0.3463, 0.4101, 0.3163, 0.3941, 0.3463, 0.3941, 0.3463, 0.4101, 0.3163, 0.42, 0.2838, 0.4101, 0.3163, 0.4101, 0.3163, 0.42, 0.2838, 0.4233, 0.25, 0.42, 0.2838, 0.42, 0.2838, 0.4233, 0.25, 0.42, 0.2162, 0.4233, 0.25, 0.4233, 0.25, 0.42, 0.2162, 0.4101, 0.1837, 0.42, 0.2162, 0.42, 0.2162, 0.4101, 0.1837, 0.3941, 0.1537, 0.4101, 0.1837, 0.4101, 0.1837, 0.3941, 0.1537, 0.3725, 0.1275, 0.3941, 0.1537, 0.3941, 0.1537, 0.3725, 0.1275, 0.3463, 0.1059, 0.3725, 0.1275, 0.3725, 0.1275, 0.3463, 0.1059, 0.3163, 0.0899, 0.3463, 0.1059, 0.3463, 0.1059, 0.3163, 0.0899, 0.2838, 0.08003, 0.3163, 0.0899, 0.3163, 0.0899, 0.2838, 0.08003, 0.25, 0.0767, 0.2838, 0.08003, 0.2838, 0.08003, 0.25, 0.0767, 0.2162, 0.08003, 0.25, 0.0767, 0.25, 0.0767, 0.2162, 0.08003, 0.1837, 0.0899, 0.2162, 0.08003, 0.2162, 0.08003, 0.1837, 0.0899, 0.1537, 0.1059, 0.1837, 0.0899, 0.1837, 0.0899, 0.1537, 0.1059, 0.1275, 0.1275, 0.1537, 0.1059, 0.1537, 0.1059, 0.1275, 0.1275, 0.1059, 0.1537, 0.1275, 0.1275, 0.1275, 0.1275, 0.1059, 0.1537, 0.0899, 0.1837, 0.1059, 0.1537, 0.1059, 0.1537, 0.0899, 0.1837, 0.08003, 0.2162, 0.0899, 0.1837, 0.0899, 0.1837, 0.08003, 0.2162, 0.0767, 0.25, 0.08003, 0.2162, 0.08003, 0.2162, 0.0767, 0.25, 0.08003, 0.2838, 0.0767, 0.25, 0.0767, 0.25, 0.08003, 0.2838, 0.0899, 0.3163, 0.08003, 0.2838, 0.08003, 0.2838, 0.0899, 0.3163, 0.1059, 0.3463, 0.0899, 0.3163, 0.0899, 0.3163, 0.1059, 0.3463, 0.1275, 0.3725, 0.1059, 0.3463, 0.1059, 0.3463, 0.1275, 0.3725, 0.1537, 0.3941, 0.1275, 0.3725, 0.1275, 0.3725, 0.1537, 0.3941, 0.1837, 0.4101, 0.1537, 0.3941, 0.1537, 0.3941, 0.1837, 0.4101, 0.2162, 0.42, 0.1837, 0.4101, 0.1837, 0.4101, 0.2162, 0.42, 0.25, 0.4233, 0.2162, 0.42, 0.2162, 0.42, 0.25, 0.4233, 0.2838, 0.42, 0.25, 0.4233, 0.25, 0.4233, 0.2838, 0.42, 0.3725, 0.3725, 0.3463, 0.3941, 0.3463, 0.3941, 0.3725, 0.3725, 0.3725, 0.3725, 0.3463, 0.3941, 0.3463, 0.3941, 0.3725, 0.3725, 0.2162, 0.08003, 0.25, 0.0767, 0.25, 0.0767, 0.2162, 0.08003, 0.2162, 0.08003, 0.25, 0.0767, 0.25, 0.0767, 0.2162, 0.08003, 0.1771, 0.4066, 0.1603, 0.3976, 0.1603, 0.3976, 0.1771, 0.4066, 0.1837, 0.4101, 0.1537, 0.3941, 0.1537, 0.3941, 0.1837, 0.4101, 0.3463, 0.3941, 0.3163, 0.4101, 0.3163, 0.4101, 0.3463, 0.3941, 0.3463, 0.3941, 0.3163, 0.4101, 0.3163, 0.4101, 0.3463, 0.3941, 0.25, 0.0767, 0.2838, 0.08003, 0.2838, 0.08003, 0.25, 0.0767, 0.25, 0.0767, 0.2838, 0.08003, 0.2838, 0.08003, 0.25, 0.0767, 0.1537, 0.3941, 0.1275, 0.3725, 0.1275, 0.3725, 0.1537, 0.3941, 0.1537, 0.3941, 0.1275, 0.3725, 0.1275, 0.3725, 0.1537, 0.3941, 0.3092, 0.4123, 0.291, 0.4178, 0.291, 0.4178, 0.3092, 0.4123, 0.3163, 0.4101, 0.2838, 0.42, 0.2838, 0.42, 0.3163, 0.4101, 0.291, 0.08221, 0.3092, 0.08772, 0.3092, 0.08772, 0.291, 0.08221, 0.2838, 0.08003, 0.3163, 0.0899, 0.3163, 0.0899, 0.2838, 0.08003, 0.1275, 0.3725, 0.1059, 0.3463, 0.1059, 0.3463, 0.1275, 0.3725, 0.1275, 0.3725, 0.1059, 0.3463, 0.1059, 0.3463, 0.1275, 0.3725, 0.2838, 0.42, 0.25, 0.4233, 0.25, 0.4233, 0.2838, 0.42, 0.2838, 0.42, 0.25, 0.4233, 0.25, 0.4233, 0.2838, 0.42, 0.3163, 0.0899, 0.3463, 0.1059, 0.3463, 0.1059, 0.3163, 0.0899, 0.3163, 0.0899, 0.3463, 0.1059, 0.3463, 0.1059, 0.3163, 0.0899, 0.1024, 0.3397, 0.09342, 0.3229, 0.09342, 0.3229, 0.1024, 0.3397, 0.1059, 0.3463, 0.0899, 0.3163, 0.0899, 0.3163, 0.1059, 0.3463, 0.3463, 0.1059, 0.3725, 0.1275, 0.3725, 0.1275, 0.3463, 0.1059, 0.3463, 0.1059, 0.3725, 0.1275, 0.3725, 0.1275, 0.3463, 0.1059, 0.0899, 0.3163, 0.08003, 0.2838, 0.08003, 0.2838, 0.0899, 0.3163, 0.0899, 0.3163, 0.08003, 0.2838, 0.08003, 0.2838, 0.0899, 0.3163, 0.3773, 0.1332, 0.3893, 0.1479, 0.3893, 0.1479, 0.3773, 0.1332, 0.3725, 0.1275, 0.3941, 0.1537, 0.3941, 0.1537, 0.3725, 0.1275, 0.08003, 0.2838, 0.0767, 0.25, 0.0767, 0.25, 0.08003, 0.2838, 0.08003, 0.2838, 0.0767, 0.25, 0.0767, 0.25, 0.08003, 0.2838, 0.3941, 0.1537, 0.4101, 0.1837, 0.4101, 0.1837, 0.3941, 0.1537, 0.3941, 0.1537, 0.4101, 0.1837, 0.4101, 0.1837, 0.3941, 0.1537, 0.07744, 0.2425, 0.0793, 0.2236, 0.0793, 0.2236, 0.07744, 0.2425, 0.0767, 0.25, 0.08003, 0.2162, 0.08003, 0.2162, 0.0767, 0.25, 0.4101, 0.1837, 0.42, 0.2162, 0.42, 0.2162, 0.4101, 0.1837, 0.4101, 0.1837, 0.42, 0.2162, 0.42, 0.2162, 0.4101, 0.1837, 0.08003, 0.2162, 0.0899, 0.1837, 0.0899, 0.1837, 0.08003, 0.2162, 0.08003, 0.2162, 0.0899, 0.1837, 0.0899, 0.1837, 0.08003, 0.2162, 0.4207, 0.2236, 0.4226, 0.2425, 0.4226, 0.2425, 0.4207, 0.2236, 0.42, 0.2162, 0.4233, 0.25, 0.4233, 0.25, 0.42, 0.2162, 0.0899, 0.1837, 0.1059, 0.1537, 0.1059, 0.1537, 0.0899, 0.1837, 0.0899, 0.1837, 0.1059, 0.1537, 0.1059, 0.1537, 0.0899, 0.1837, 0.4233, 0.25, 0.42, 0.2838, 0.42, 0.2838, 0.4233, 0.25, 0.4233, 0.25, 0.42, 0.2838, 0.42, 0.2838, 0.4233, 0.25, 0.1107, 0.1479, 0.1227, 0.1332, 0.1227, 0.1332, 0.1107, 0.1479, 0.1059, 0.1537, 0.1275, 0.1275, 0.1275, 0.1275, 0.1059, 0.1537, 0.42, 0.2838, 0.4101, 0.3163, 0.4101, 0.3163, 0.42, 0.2838, 0.42, 0.2838, 0.4101, 0.3163, 0.4101, 0.3163, 0.42, 0.2838, 0.1275, 0.1275, 0.1537, 0.1059, 0.1537, 0.1059, 0.1275, 0.1275, 0.1275, 0.1275, 0.1537, 0.1059, 0.1537, 0.1059, 0.1275, 0.1275, 0.4066, 0.3229, 0.3976, 0.3397, 0.3976, 0.3397, 0.4066, 0.3229, 0.4101, 0.3163, 0.3941, 0.3463, 0.3941, 0.3463, 0.4101, 0.3163, 0.1537, 0.1059, 0.1837, 0.0899, 0.1837, 0.0899, 0.1537, 0.1059, 0.1537, 0.1059, 0.1837, 0.0899, 0.1837, 0.0899, 0.1537, 0.1059, 0.25, 0.4233, 0.2162, 0.42, 0.2162, 0.42, 0.25, 0.4233, 0.25, 0.4233, 0.2162, 0.42, 0.2162, 0.42, 0.25, 0.4233, 0.3941, 0.3463, 0.3725, 0.3725, 0.3725, 0.3725, 0.3941, 0.3463, 0.3941, 0.3463, 0.3725, 0.3725, 0.3725, 0.3725, 0.3941, 0.3463, 0.1908, 0.08772, 0.209, 0.08221, 0.209, 0.08221, 0.1908, 0.08772, 0.1837, 0.0899, 0.2162, 0.08003, 0.2162, 0.08003, 0.1837, 0.0899, 0.2162, 0.42, 0.1837, 0.4101, 0.1837, 0.4101, 0.2162, 0.42, 0.2162, 0.42, 0.1837, 0.4101, 0.1837, 0.4101, 0.2162, 0.42, 0.2162, 0.42, 0.1837, 0.4101, 0.1837, 0.4101, 0.2162, 0.42, 0.2162, 0.42, 0.1837, 0.4101, 0.1837, 0.4101, 0.2162, 0.42, 0.1837, 0.0899, 0.2162, 0.08003, 0.2162, 0.08003, 0.1837, 0.0899, 0.1837, 0.0899, 0.2162, 0.08003, 0.2162, 0.08003, 0.1837, 0.0899, 0.3941, 0.3463, 0.3725, 0.3725, 0.3725, 0.3725, 0.3941, 0.3463, 0.3941, 0.3463, 0.3725, 0.3725, 0.3725, 0.3725, 0.3941, 0.3463, 0.25, 0.4233, 0.2162, 0.42, 0.2162, 0.42, 0.25, 0.4233, 0.25, 0.4233, 0.2162, 0.42, 0.2162, 0.42, 0.25, 0.4233, 0.1537, 0.1059, 0.1837, 0.0899, 0.1837, 0.0899, 0.1537, 0.1059, 0.1537, 0.1059, 0.1837, 0.0899, 0.1837, 0.0899, 0.1537, 0.1059, 0.4101, 0.3163, 0.3941, 0.3463, 0.3941, 0.3463, 0.4101, 0.3163, 0.4101, 0.3163, 0.3941, 0.3463, 0.3941, 0.3463, 0.4101, 0.3163, 0.1275, 0.1275, 0.1537, 0.1059, 0.1537, 0.1059, 0.1275, 0.1275, 0.1275, 0.1275, 0.1537, 0.1059, 0.1537, 0.1059, 0.1275, 0.1275, 0.42, 0.2838, 0.4101, 0.3163, 0.4101, 0.3163, 0.42, 0.2838, 0.42, 0.2838, 0.4101, 0.3163, 0.4101, 0.3163, 0.42, 0.2838, 0.1059, 0.1537, 0.1275, 0.1275, 0.1275, 0.1275, 0.1059, 0.1537, 0.1059, 0.1537, 0.1275, 0.1275, 0.1275, 0.1275, 0.1059, 0.1537, 0.4233, 0.25, 0.42, 0.2838, 0.42, 0.2838, 0.4233, 0.25, 0.4233, 0.25, 0.42, 0.2838, 0.42, 0.2838, 0.4233, 0.25, 0.0899, 0.1837, 0.1059, 0.1537, 0.1059, 0.1537, 0.0899, 0.1837, 0.0899, 0.1837, 0.1059, 0.1537, 0.1059, 0.1537, 0.0899, 0.1837, 0.42, 0.2162, 0.4233, 0.25, 0.4233, 0.25, 0.42, 0.2162, 0.42, 0.2162, 0.4233, 0.25, 0.4233, 0.25, 0.42, 0.2162, 0.08003, 0.2162, 0.0899, 0.1837, 0.0899, 0.1837, 0.08003, 0.2162, 0.08003, 0.2162, 0.0899, 0.1837, 0.0899, 0.1837, 0.08003, 0.2162, 0.4101, 0.1837, 0.42, 0.2162, 0.42, 0.2162, 0.4101, 0.1837, 0.4101, 0.1837, 0.42, 0.2162, 0.42, 0.2162, 0.4101, 0.1837, 0.0767, 0.25, 0.08003, 0.2162, 0.08003, 0.2162, 0.0767, 0.25, 0.0767, 0.25, 0.08003, 0.2162, 0.08003, 0.2162, 0.0767, 0.25, 0.3941, 0.1537, 0.4101, 0.1837, 0.4101, 0.1837, 0.3941, 0.1537, 0.3941, 0.1537, 0.4101, 0.1837, 0.4101, 0.1837, 0.3941, 0.1537, 0.08003, 0.2838, 0.0767, 0.25, 0.0767, 0.25, 0.08003, 0.2838, 0.08003, 0.2838, 0.0767, 0.25, 0.0767, 0.25, 0.08003, 0.2838, 0.3725, 0.1275, 0.3941, 0.1537, 0.3941, 0.1537, 0.3725, 0.1275, 0.3725, 0.1275, 0.3941, 0.1537, 0.3941, 0.1537, 0.3725, 0.1275, 0.0899, 0.3163, 0.08003, 0.2838, 0.08003, 0.2838, 0.0899, 0.3163, 0.0899, 0.3163, 0.08003, 0.2838, 0.08003, 0.2838, 0.0899, 0.3163, 0.3463, 0.1059, 0.3725, 0.1275, 0.3725, 0.1275, 0.3463, 0.1059, 0.3463, 0.1059, 0.3725, 0.1275, 0.3725, 0.1275, 0.3463, 0.1059, 0.1059, 0.3463, 0.0899, 0.3163, 0.0899, 0.3163, 0.1059, 0.3463, 0.1059, 0.3463, 0.0899, 0.3163, 0.0899, 0.3163, 0.1059, 0.3463, 0.3163, 0.0899, 0.3463, 0.1059, 0.3463, 0.1059, 0.3163, 0.0899, 0.3163, 0.0899, 0.3463, 0.1059, 0.3463, 0.1059, 0.3163, 0.0899, 0.2838, 0.42, 0.25, 0.4233, 0.25, 0.4233, 0.2838, 0.42, 0.2838, 0.42, 0.25, 0.4233, 0.25, 0.4233, 0.2838, 0.42, 0.1275, 0.3725, 0.1059, 0.3463, 0.1059, 0.3463, 0.1275, 0.3725, 0.1275, 0.3725, 0.1059, 0.3463, 0.1059, 0.3463, 0.1275, 0.3725, 0.2838, 0.08003, 0.3163, 0.0899, 0.3163, 0.0899, 0.2838, 0.08003, 0.2838, 0.08003, 0.3163, 0.0899, 0.3163, 0.0899, 0.2838, 0.08003, 0.3163, 0.4101, 0.2838, 0.42, 0.2838, 0.42, 0.3163, 0.4101, 0.3163, 0.4101, 0.2838, 0.42, 0.2838, 0.42, 0.3163, 0.4101, 0.1537, 0.3941, 0.1275, 0.3725, 0.1275, 0.3725, 0.1537, 0.3941, 0.1537, 0.3941, 0.1275, 0.3725, 0.1275, 0.3725, 0.1537, 0.3941, 0.25, 0.0767, 0.2838, 0.08003, 0.2838, 0.08003, 0.25, 0.0767, 0.25, 0.0767, 0.2838, 0.08003, 0.2838, 0.08003, 0.25, 0.0767, 0.3463, 0.3941, 0.3163, 0.4101, 0.3163, 0.4101, 0.3463, 0.3941, 0.3463, 0.3941, 0.3163, 0.4101, 0.3163, 0.4101, 0.3463, 0.3941, 0.1837, 0.4101, 0.1537, 0.3941, 0.1537, 0.3941, 0.1837, 0.4101, 0.1837, 0.4101, 0.1537, 0.3941, 0.1537, 0.3941, 0.1837, 0.4101, 0.2162, 0.08003, 0.25, 0.0767, 0.25, 0.0767, 0.2162, 0.08003, 0.2162, 0.08003, 0.25, 0.0767, 0.25, 0.0767, 0.2162, 0.08003, 0.3725, 0.3725, 0.3463, 0.3941, 0.3463, 0.3941, 0.3725, 0.3725, 0.3725, 0.3725, 0.3463, 0.3941, 0.3463, 0.3941, 0.3725, 0.3725, 0.25, 0.4041, 0.2801, 0.4011, 0.2827, 0.4144, 0.25, 0.4176, 0.2801, 0.4011, 0.309, 0.3923, 0.3141, 0.4048, 0.2827, 0.4144, 0.309, 0.3923, 0.3356, 0.3781, 0.3431, 0.3893, 0.3141, 0.4048, 0.3356, 0.3781, 0.3589, 0.3589, 0.3685, 0.3685, 0.3431, 0.3893, 0.3589, 0.3589, 0.3781, 0.3356, 0.3893, 0.3431, 0.3685, 0.3685, 0.3781, 0.3356, 0.3923, 0.309, 0.4048, 0.3141, 0.3893, 0.3431, 0.3923, 0.309, 0.4011, 0.2801, 0.4144, 0.2827, 0.4048, 0.3141, 0.4011, 0.2801, 0.4041, 0.25, 0.4176, 0.25, 0.4144, 0.2827, 0.4041, 0.25, 0.4011, 0.2199, 0.4144, 0.2173, 0.4176, 0.25, 0.4011, 0.2199, 0.3923, 0.191, 0.4048, 0.1859, 0.4144, 0.2173, 0.3923, 0.191, 0.3781, 0.1644, 0.3893, 0.1569, 0.4048, 0.1859, 0.3781, 0.1644, 0.3589, 0.1411, 0.3685, 0.1315, 0.3893, 0.1569, 0.3589, 0.1411, 0.3356, 0.1219, 0.3431, 0.1107, 0.3685, 0.1315, 0.3356, 0.1219, 0.309, 0.1077, 0.3141, 0.09517, 0.3431, 0.1107, 0.309, 0.1077, 0.2801, 0.0989, 0.2827, 0.08563, 0.3141, 0.09517, 0.2801, 0.0989, 0.25, 0.09594, 0.25, 0.08241, 0.2827, 0.08563, 0.25, 0.09594, 0.2199, 0.0989, 0.2173, 0.08563, 0.25, 0.08241, 0.2199, 0.0989, 0.191, 0.1077, 0.1859, 0.09517, 0.2173, 0.08563, 0.191, 0.1077, 0.1644, 0.1219, 0.1569, 0.1107, 0.1859, 0.09517, 0.1644, 0.1219, 0.1411, 0.1411, 0.1315, 0.1315, 0.1569, 0.1107, 0.1411, 0.1411, 0.1219, 0.1644, 0.1107, 0.1569, 0.1315, 0.1315, 0.1219, 0.1644, 0.1077, 0.191, 0.09517, 0.1859, 0.1107, 0.1569, 0.1077, 0.191, 0.0989, 0.2199, 0.08563, 0.2173, 0.09517, 0.1859, 0.0989, 0.2199, 0.09594, 0.25, 0.08241, 0.25, 0.08563, 0.2173, 0.09594, 0.25, 0.0989, 0.2801, 0.08563, 0.2827, 0.08241, 0.25, 0.0989, 0.2801, 0.1077, 0.309, 0.09517, 0.3141, 0.08563, 0.2827, 0.1077, 0.309, 0.1219, 0.3356, 0.1107, 0.3431, 0.09517, 0.3141, 0.1219, 0.3356, 0.1411, 0.3589, 0.1315, 0.3685, 0.1107, 0.3431, 0.1411, 0.3589, 0.1644, 0.3781, 0.1569, 0.3893, 0.1315, 0.3685, 0.1644, 0.3781, 0.191, 0.3923, 0.1859, 0.4048, 0.1569, 0.3893, 0.191, 0.3923, 0.2199, 0.4011, 0.2173, 0.4144, 0.1859, 0.4048, 0.2199, 0.4011, 0.25, 0.4041, 0.25, 0.4176, 0.2173, 0.4144, 0.25, 0.3241, 0.2645, 0.3226, 0.2801, 0.4011, 0.25, 0.4041, 0.2645, 0.3226, 0.2783, 0.3184, 0.309, 0.3923, 0.2801, 0.4011, 0.2783, 0.3184, 0.2912, 0.3116, 0.3356, 0.3781, 0.309, 0.3923, 0.2912, 0.3116, 0.3024, 0.3024, 0.3589, 0.3589, 0.3356, 0.3781, 0.3024, 0.3024, 0.3116, 0.2912, 0.3781, 0.3356, 0.3589, 0.3589, 0.3116, 0.2912, 0.3184, 0.2783, 0.3923, 0.309, 0.3781, 0.3356, 0.3184, 0.2783, 0.3226, 0.2644, 0.4011, 0.2801, 0.3923, 0.309, 0.3226, 0.2644, 0.3241, 0.25, 0.4041, 0.25, 0.4011, 0.2801, 0.3241, 0.25, 0.3226, 0.2355, 0.4011, 0.2199, 0.4041, 0.25, 0.3226, 0.2355, 0.3184, 0.2217, 0.3923, 0.191, 0.4011, 0.2199, 0.3184, 0.2217, 0.3116, 0.2088, 0.3781, 0.1644, 0.3923, 0.191, 0.3116, 0.2088, 0.3024, 0.1976, 0.3589, 0.1411, 0.3781, 0.1644, 0.3024, 0.1976, 0.2912, 0.1884, 0.3356, 0.1219, 0.3589, 0.1411, 0.2912, 0.1884, 0.2783, 0.1816, 0.309, 0.1077, 0.3356, 0.1219, 0.2783, 0.1816, 0.2645, 0.1774, 0.2801, 0.0989, 0.309, 0.1077, 0.2645, 0.1774, 0.25, 0.1759, 0.25, 0.09594, 0.2801, 0.0989, 0.25, 0.1759, 0.2356, 0.1774, 0.2199, 0.0989, 0.25, 0.09594, 0.2356, 0.1774, 0.2217, 0.1816, 0.191, 0.1077, 0.2199, 0.0989, 0.2217, 0.1816, 0.2088, 0.1884, 0.1644, 0.1219, 0.191, 0.1077, 0.2088, 0.1884, 0.1976, 0.1976, 0.1411, 0.1411, 0.1644, 0.1219, 0.1976, 0.1976, 0.1884, 0.2088, 0.1219, 0.1644, 0.1411, 0.1411, 0.1884, 0.2088, 0.1816, 0.2217, 0.1077, 0.191, 0.1219, 0.1644, 0.1816, 0.2217, 0.1774, 0.2355, 0.0989, 0.2199, 0.1077, 0.191, 0.1774, 0.2355, 0.1759, 0.25, 0.09594, 0.25, 0.0989, 0.2199, 0.1759, 0.25, 0.1774, 0.2644, 0.0989, 0.2801, 0.09594, 0.25, 0.1774, 0.2644, 0.1816, 0.2783, 0.1077, 0.309, 0.0989, 0.2801, 0.1816, 0.2783, 0.1884, 0.2912, 0.1219, 0.3356, 0.1077, 0.309, 0.1884, 0.2912, 0.1976, 0.3024, 0.1411, 0.3589, 0.1219, 0.3356, 0.1976, 0.3024, 0.2089, 0.3116, 0.1644, 0.3781, 0.1411, 0.3589, 0.2089, 0.3116, 0.2217, 0.3184, 0.191, 0.3923, 0.1644, 0.3781, 0.2217, 0.3184, 0.2356, 0.3226, 0.2199, 0.4011, 0.191, 0.3923, 0.2356, 0.3226, 0.25, 0.3241, 0.25, 0.4041, 0.2199, 0.4011, 0.1837, 0.4101, 0.1537, 0.3941, 0.1603, 0.3976, 0.1771, 0.4066, 0.1537, 0.3941, 0.1537, 0.3941, 0.1603, 0.3976, 0.1603, 0.3976, 0.1537, 0.3941, 0.1837, 0.4101, 0.1771, 0.4066, 0.1603, 0.3976, 0.1837, 0.4101, 0.1837, 0.4101, 0.1771, 0.4066, 0.1771, 0.4066, 0.3163, 0.4101, 0.2838, 0.42, 0.291, 0.4178, 0.3092, 0.4123, 0.2838, 0.42, 0.2838, 0.42, 0.291, 0.4178, 0.291, 0.4178, 0.2838, 0.42, 0.3163, 0.4101, 0.3092, 0.4123, 0.291, 0.4178, 0.3163, 0.4101, 0.3163, 0.4101, 0.3092, 0.4123, 0.3092, 0.4123, 0.2838, 0.08003, 0.3163, 0.0899, 0.3092, 0.08772, 0.291, 0.08221, 0.3163, 0.0899, 0.3163, 0.0899, 0.3092, 0.08772, 0.3092, 0.08772, 0.3163, 0.0899, 0.2838, 0.08003, 0.291, 0.08221, 0.3092, 0.08772, 0.2838, 0.08003, 0.2838, 0.08003, 0.291, 0.08221, 0.291, 0.08221, 0.1059, 0.3463, 0.0899, 0.3163, 0.09342, 0.3229, 0.1024, 0.3397, 0.0899, 0.3163, 0.0899, 0.3163, 0.09342, 0.3229, 0.09342, 0.3229, 0.0899, 0.3163, 0.1059, 0.3463, 0.1024, 0.3397, 0.09342, 0.3229, 0.1059, 0.3463, 0.1059, 0.3463, 0.1024, 0.3397, 0.1024, 0.3397, 0.3725, 0.1275, 0.3941, 0.1537, 0.3893, 0.1479, 0.3773, 0.1332, 0.3941, 0.1537, 0.3941, 0.1537, 0.3893, 0.1479, 0.3893, 0.1479, 0.3941, 0.1537, 0.3725, 0.1275, 0.3773, 0.1332, 0.3893, 0.1479, 0.3725, 0.1275, 0.3725, 0.1275, 0.3773, 0.1332, 0.3773, 0.1332, 0.0767, 0.25, 0.08003, 0.2162, 0.0793, 0.2236, 0.07744, 0.2425, 0.08003, 0.2162, 0.08003, 0.2162, 0.0793, 0.2236, 0.0793, 0.2236, 0.08003, 0.2162, 0.0767, 0.25, 0.07744, 0.2425, 0.0793, 0.2236, 0.0767, 0.25, 0.0767, 0.25, 0.07744, 0.2425, 0.07744, 0.2425, 0.42, 0.2162, 0.4233, 0.25, 0.4226, 0.2425, 0.4207, 0.2236, 0.4233, 0.25, 0.4233, 0.25, 0.4226, 0.2425, 0.4226, 0.2425, 0.4233, 0.25, 0.42, 0.2162, 0.4207, 0.2236, 0.4226, 0.2425, 0.42, 0.2162, 0.42, 0.2162, 0.4207, 0.2236, 0.4207, 0.2236, 0.1059, 0.1537, 0.1275, 0.1275, 0.1227, 0.1332, 0.1107, 0.1479, 0.1275, 0.1275, 0.1275, 0.1275, 0.1227, 0.1332, 0.1227, 0.1332, 0.1275, 0.1275, 0.1059, 0.1537, 0.1107, 0.1479, 0.1227, 0.1332, 0.1059, 0.1537, 0.1059, 0.1537, 0.1107, 0.1479, 0.1107, 0.1479, 0.4101, 0.3163, 0.3941, 0.3463, 0.3976, 0.3397, 0.4066, 0.3229, 0.3941, 0.3463, 0.3941, 0.3463, 0.3976, 0.3397, 0.3976, 0.3397, 0.3941, 0.3463, 0.4101, 0.3163, 0.4066, 0.3229, 0.3976, 0.3397, 0.4101, 0.3163, 0.4101, 0.3163, 0.4066, 0.3229, 0.4066, 0.3229, 0.1837, 0.0899, 0.2162, 0.08003, 0.209, 0.08221, 0.1908, 0.08772, 0.2162, 0.08003, 0.2162, 0.08003, 0.209, 0.08221, 0.209, 0.08221, 0.2162, 0.08003, 0.1837, 0.0899, 0.1908, 0.08772, 0.209, 0.08221, 0.1837, 0.0899, 0.1837, 0.0899, 0.1908, 0.08772, 0.1908, 0.08772, 0.1837, 0.0899, 0.2162, 0.08003, 0.2074, 0.08271, 0.1925, 0.08722, 0.2162, 0.08003, 0.2162, 0.08003, 0.2074, 0.08271, 0.2074, 0.08271, 0.2162, 0.08003, 0.1837, 0.0899, 0.1925, 0.08722, 0.2074, 0.08271, 0.1837, 0.0899, 0.1837, 0.0899, 0.1925, 0.08722, 0.1925, 0.08722, 0.4101, 0.3163, 0.3941, 0.3463, 0.3984, 0.3382, 0.4058, 0.3244, 0.3941, 0.3463, 0.3941, 0.3463, 0.3984, 0.3382, 0.3984, 0.3382, 0.3941, 0.3463, 0.4101, 0.3163, 0.4058, 0.3244, 0.3984, 0.3382, 0.4101, 0.3163, 0.4101, 0.3163, 0.4058, 0.3244, 0.4058, 0.3244, 0.0767, 0.25, 0.08003, 0.2162, 0.07913, 0.2253, 0.07761, 0.2408, 0.08003, 0.2162, 0.08003, 0.2162, 0.07913, 0.2253, 0.07913, 0.2253, 0.08003, 0.2162, 0.0767, 0.25, 0.07761, 0.2408, 0.07913, 0.2253, 0.0767, 0.25, 0.0767, 0.25, 0.07761, 0.2408, 0.07761, 0.2408, 0.3725, 0.1275, 0.3941, 0.1537, 0.3883, 0.1466, 0.3784, 0.1346, 0.3941, 0.1537, 0.3941, 0.1537, 0.3883, 0.1466, 0.3883, 0.1466, 0.3941, 0.1537, 0.3725, 0.1275, 0.3784, 0.1346, 0.3883, 0.1466, 0.3725, 0.1275, 0.3725, 0.1275, 0.3784, 0.1346, 0.3784, 0.1346, 0.3163, 0.4101, 0.2838, 0.42, 0.2926, 0.4173, 0.3075, 0.4128, 0.2838, 0.42, 0.2838, 0.42, 0.2926, 0.4173, 0.2926, 0.4173, 0.2838, 0.42, 0.3163, 0.4101, 0.3075, 0.4128, 0.2926, 0.4173, 0.3163, 0.4101, 0.3163, 0.4101, 0.3075, 0.4128, 0.3075, 0.4128, 0.1837, 0.4101, 0.1537, 0.3941, 0.1618, 0.3984, 0.1756, 0.4058, 0.1537, 0.3941, 0.1537, 0.3941, 0.1618, 0.3984, 0.1618, 0.3984, 0.1537, 0.3941, 0.1837, 0.4101, 0.1756, 0.4058, 0.1618, 0.3984, 0.1837, 0.4101, 0.1837, 0.4101, 0.1756, 0.4058, 0.1756, 0.4058, 0.2162, 0.42, 0.25, 0.4233, 0.25, 0.4455, 0.2119, 0.4418, 0.2109, 0.4464, 0.25, 0.4502, 0.25, 0.4631, 0.2084, 0.459, 0.1837, 0.4101, 0.2162, 0.42, 0.2119, 0.4418, 0.1752, 0.4306, 0.1734, 0.435, 0.2109, 0.4464, 0.2084, 0.459, 0.1685, 0.4469, 0.1537, 0.3941, 0.1837, 0.4101, 0.1752, 0.4306, 0.1414, 0.4126, 0.1388, 0.4165, 0.1734, 0.435, 0.1685, 0.4469, 0.1316, 0.4272, 0.1275, 0.3725, 0.1537, 0.3941, 0.1414, 0.4126, 0.1117, 0.3883, 0.1084, 0.3916, 0.1388, 0.4165, 0.1316, 0.4272, 0.09933, 0.4007, 0.1059, 0.3463, 0.1275, 0.3725, 0.1117, 0.3883, 0.08742, 0.3586, 0.08353, 0.3612, 0.1084, 0.3916, 0.09933, 0.4007, 0.07283, 0.3684, 0.0899, 0.3163, 0.1059, 0.3463, 0.08742, 0.3586, 0.06935, 0.3248, 0.06502, 0.3266, 0.08353, 0.3612, 0.07283, 0.3684, 0.05314, 0.3315, 0.08003, 0.2838, 0.0899, 0.3163, 0.06935, 0.3248, 0.05823, 0.2881, 0.05363, 0.2891, 0.06502, 0.3266, 0.05314, 0.3315, 0.04101, 0.2916, 0.0767, 0.25, 0.08003, 0.2838, 0.05823, 0.2881, 0.05447, 0.25, 0.04978, 0.25, 0.05363, 0.2891, 0.04101, 0.2916, 0.03692, 0.25, 0.08003, 0.2162, 0.0767, 0.25, 0.05447, 0.25, 0.05823, 0.2119, 0.05363, 0.2109, 0.04978, 0.25, 0.03692, 0.25, 0.04101, 0.2084, 0.0899, 0.1837, 0.08003, 0.2162, 0.05823, 0.2119, 0.06935, 0.1752, 0.06502, 0.1734, 0.05363, 0.2109, 0.04101, 0.2084, 0.05314, 0.1685, 0.1059, 0.1537, 0.0899, 0.1837, 0.06935, 0.1752, 0.08742, 0.1414, 0.08353, 0.1388, 0.06502, 0.1734, 0.05314, 0.1685, 0.07283, 0.1316, 0.1275, 0.1275, 0.1059, 0.1537, 0.08742, 0.1414, 0.1117, 0.1117, 0.1084, 0.1084, 0.08353, 0.1388, 0.07283, 0.1316, 0.09933, 0.09933, 0.1537, 0.1059, 0.1275, 0.1275, 0.1117, 0.1117, 0.1414, 0.08742, 0.1388, 0.08353, 0.1084, 0.1084, 0.09933, 0.09933, 0.1316, 0.07283, 0.1837, 0.0899, 0.1537, 0.1059, 0.1414, 0.08742, 0.1752, 0.06935, 0.1734, 0.06502, 0.1388, 0.08353, 0.1316, 0.07283, 0.1685, 0.05314, 0.2162, 0.08003, 0.1837, 0.0899, 0.1752, 0.06935, 0.2119, 0.05823, 0.2109, 0.05363, 0.1734, 0.06502, 0.1685, 0.05314, 0.2084, 0.04101, 0.25, 0.0767, 0.2162, 0.08003, 0.2119, 0.05823, 0.25, 0.05447, 0.25, 0.04978, 0.2109, 0.05363, 0.2084, 0.04101, 0.25, 0.03692, 0.2838, 0.08003, 0.25, 0.0767, 0.25, 0.05447, 0.2881, 0.05823, 0.2891, 0.05363, 0.25, 0.04978, 0.25, 0.03692, 0.2916, 0.04101, 0.3163, 0.0899, 0.2838, 0.08003, 0.2881, 0.05823, 0.3248, 0.06935, 0.3266, 0.06502, 0.2891, 0.05363, 0.2916, 0.04101, 0.3315, 0.05314, 0.3463, 0.1059, 0.3163, 0.0899, 0.3248, 0.06935, 0.3586, 0.08742, 0.3612, 0.08353, 0.3266, 0.06502, 0.3315, 0.05314, 0.3684, 0.07283, 0.3725, 0.1275, 0.3463, 0.1059, 0.3586, 0.08742, 0.3883, 0.1117, 0.3916, 0.1084, 0.3612, 0.08353, 0.3684, 0.07283, 0.4007, 0.09933, 0.3941, 0.1537, 0.3725, 0.1275, 0.3883, 0.1117, 0.4126, 0.1414, 0.4165, 0.1388, 0.3916, 0.1084, 0.4007, 0.09933, 0.4272, 0.1316, 0.4101, 0.1837, 0.3941, 0.1537, 0.4126, 0.1414, 0.4306, 0.1752, 0.435, 0.1734, 0.4165, 0.1388, 0.4272, 0.1316, 0.4469, 0.1685, 0.42, 0.2162, 0.4101, 0.1837, 0.4306, 0.1752, 0.4418, 0.2119, 0.4464, 0.2109, 0.435, 0.1734, 0.4469, 0.1685, 0.459, 0.2084, 0.4233, 0.25, 0.42, 0.2162, 0.4418, 0.2119, 0.4455, 0.25, 0.4502, 0.25, 0.4464, 0.2109, 0.459, 0.2084, 0.4631, 0.25, 0.42, 0.2838, 0.4233, 0.25, 0.4455, 0.25, 0.4418, 0.2881, 0.4464, 0.2891, 0.4502, 0.25, 0.4631, 0.25, 0.459, 0.2916, 0.4101, 0.3163, 0.42, 0.2838, 0.4418, 0.2881, 0.4306, 0.3248, 0.435, 0.3266, 0.4464, 0.2891, 0.459, 0.2916, 0.4469, 0.3315, 0.3941, 0.3463, 0.4101, 0.3163, 0.4306, 0.3248, 0.4126, 0.3586, 0.4165, 0.3612, 0.435, 0.3266, 0.4469, 0.3315, 0.4272, 0.3684, 0.3725, 0.3725, 0.3941, 0.3463, 0.4126, 0.3586, 0.3883, 0.3883, 0.3916, 0.3916, 0.4165, 0.3612, 0.4272, 0.3684, 0.4007, 0.4007, 0.3463, 0.3941, 0.3725, 0.3725, 0.3883, 0.3883, 0.3586, 0.4126, 0.3612, 0.4165, 0.3916, 0.3916, 0.4007, 0.4007, 0.3684, 0.4272, 0.3163, 0.4101, 0.3463, 0.3941, 0.3586, 0.4126, 0.3248, 0.4306, 0.3266, 0.435, 0.3612, 0.4165, 0.3684, 0.4272, 0.3315, 0.4469, 0.2838, 0.42, 0.3163, 0.4101, 0.3248, 0.4306, 0.2881, 0.4418, 0.2891, 0.4464, 0.3266, 0.435, 0.3315, 0.4469, 0.2916, 0.459, 0.25, 0.4233, 0.2838, 0.42, 0.2881, 0.4418, 0.25, 0.4455, 0.25, 0.4502, 0.2891, 0.4464, 0.2916, 0.459, 0.25, 0.4631, 0.25, 0.4502, 0.2109, 0.4464, 0.2119, 0.4418, 0.25, 0.4455, 0.2084, 0.459, 0.25, 0.4631, 0.25, 0.4678, 0.2075, 0.4636, 0.2109, 0.4464, 0.1734, 0.435, 0.1752, 0.4306, 0.2119, 0.4418, 0.1685, 0.4469, 0.2084, 0.459, 0.2075, 0.4636, 0.1667, 0.4512, 0.1734, 0.435, 0.1388, 0.4165, 0.1414, 0.4126, 0.1752, 0.4306, 0.1316, 0.4272, 0.1685, 0.4469, 0.1667, 0.4512, 0.129, 0.4311, 0.1388, 0.4165, 0.1084, 0.3916, 0.1117, 0.3883, 0.1414, 0.4126, 0.09933, 0.4007, 0.1316, 0.4272, 0.129, 0.4311, 0.09602, 0.404, 0.1084, 0.3916, 0.08353, 0.3612, 0.08742, 0.3586, 0.1117, 0.3883, 0.07283, 0.3684, 0.09933, 0.4007, 0.09602, 0.404, 0.06893, 0.371, 0.08353, 0.3612, 0.06502, 0.3266, 0.06935, 0.3248, 0.08742, 0.3586, 0.05314, 0.3315, 0.07283, 0.3684, 0.06893, 0.371, 0.04881, 0.3333, 0.06502, 0.3266, 0.05363, 0.2891, 0.05823, 0.2881, 0.06935, 0.3248, 0.04101, 0.2916, 0.05314, 0.3315, 0.04881, 0.3333, 0.03642, 0.2925, 0.05363, 0.2891, 0.04978, 0.25, 0.05447, 0.25, 0.05823, 0.2881, 0.03692, 0.25, 0.04101, 0.2916, 0.03642, 0.2925, 0.03223, 0.25, 0.04978, 0.25, 0.05363, 0.2109, 0.05823, 0.2119, 0.05447, 0.25, 0.04101, 0.2084, 0.03692, 0.25, 0.03223, 0.25, 0.03642, 0.2075, 0.05363, 0.2109, 0.06502, 0.1734, 0.06935, 0.1752, 0.05823, 0.2119, 0.05314, 0.1685, 0.04101, 0.2084, 0.03642, 0.2075, 0.04881, 0.1667, 0.06502, 0.1734, 0.08353, 0.1388, 0.08742, 0.1414, 0.06935, 0.1752, 0.07283, 0.1316, 0.05314, 0.1685, 0.04881, 0.1667, 0.06893, 0.129, 0.08353, 0.1388, 0.1084, 0.1084, 0.1117, 0.1117, 0.08742, 0.1414, 0.09933, 0.09933, 0.07283, 0.1316, 0.06893, 0.129, 0.09602, 0.09602, 0.1084, 0.1084, 0.1388, 0.08353, 0.1414, 0.08742, 0.1117, 0.1117, 0.1316, 0.07283, 0.09933, 0.09933, 0.09602, 0.09602, 0.129, 0.06893, 0.1388, 0.08353, 0.1734, 0.06502, 0.1752, 0.06935, 0.1414, 0.08742, 0.1685, 0.05314, 0.1316, 0.07283, 0.129, 0.06893, 0.1667, 0.04881, 0.1734, 0.06502, 0.2109, 0.05363, 0.2119, 0.05823, 0.1752, 0.06935, 0.2084, 0.04101, 0.1685, 0.05314, 0.1667, 0.04881, 0.2075, 0.03642, 0.2109, 0.05363, 0.25, 0.04978, 0.25, 0.05447, 0.2119, 0.05823, 0.25, 0.03692, 0.2084, 0.04101, 0.2075, 0.03642, 0.25, 0.03223, 0.25, 0.04978, 0.2891, 0.05363, 0.2881, 0.05823, 0.25, 0.05447, 0.2916, 0.04101, 0.25, 0.03692, 0.25, 0.03223, 0.2925, 0.03642, 0.2891, 0.05363, 0.3266, 0.06502, 0.3248, 0.06935, 0.2881, 0.05823, 0.3315, 0.05314, 0.2916, 0.04101, 0.2925, 0.03642, 0.3333, 0.04881, 0.3266, 0.06502, 0.3612, 0.08353, 0.3586, 0.08742, 0.3248, 0.06935, 0.3684, 0.07283, 0.3315, 0.05314, 0.3333, 0.04881, 0.371, 0.06893, 0.3612, 0.08353, 0.3916, 0.1084, 0.3883, 0.1117, 0.3586, 0.08742, 0.4007, 0.09933, 0.3684, 0.07283, 0.371, 0.06893, 0.404, 0.09602, 0.3916, 0.1084, 0.4165, 0.1388, 0.4126, 0.1414, 0.3883, 0.1117, 0.4272, 0.1316, 0.4007, 0.09933, 0.404, 0.09602, 0.4311, 0.129, 0.4165, 0.1388, 0.435, 0.1734, 0.4306, 0.1752, 0.4126, 0.1414, 0.4469, 0.1685, 0.4272, 0.1316, 0.4311, 0.129, 0.4512, 0.1667, 0.435, 0.1734, 0.4464, 0.2109, 0.4418, 0.2119, 0.4306, 0.1752, 0.459, 0.2084, 0.4469, 0.1685, 0.4512, 0.1667, 0.4636, 0.2075, 0.4464, 0.2109, 0.4502, 0.25, 0.4455, 0.25, 0.4418, 0.2119, 0.4631, 0.25, 0.459, 0.2084, 0.4636, 0.2075, 0.4678, 0.25, 0.4502, 0.25, 0.4464, 0.2891, 0.4418, 0.2881, 0.4455, 0.25, 0.459, 0.2916, 0.4631, 0.25, 0.4678, 0.25, 0.4636, 0.2925, 0.4464, 0.2891, 0.435, 0.3266, 0.4306, 0.3248, 0.4418, 0.2881, 0.4469, 0.3315, 0.459, 0.2916, 0.4636, 0.2925, 0.4512, 0.3333, 0.435, 0.3266, 0.4165, 0.3612, 0.4126, 0.3586, 0.4306, 0.3248, 0.4272, 0.3684, 0.4469, 0.3315, 0.4512, 0.3333, 0.4311, 0.371, 0.4165, 0.3612, 0.3916, 0.3916, 0.3883, 0.3883, 0.4126, 0.3586, 0.4007, 0.4007, 0.4272, 0.3684, 0.4311, 0.371, 0.404, 0.404, 0.3916, 0.3916, 0.3612, 0.4165, 0.3586, 0.4126, 0.3883, 0.3883, 0.3684, 0.4272, 0.4007, 0.4007, 0.404, 0.404, 0.371, 0.4311, 0.3612, 0.4165, 0.3266, 0.435, 0.3248, 0.4306, 0.3586, 0.4126, 0.3315, 0.4469, 0.3684, 0.4272, 0.371, 0.4311, 0.3333, 0.4512, 0.3266, 0.435, 0.2891, 0.4464, 0.2881, 0.4418, 0.3248, 0.4306, 0.2916, 0.459, 0.3315, 0.4469, 0.3333, 0.4512, 0.2925, 0.4636, 0.2891, 0.4464, 0.25, 0.4502, 0.25, 0.4455, 0.2881, 0.4418, 0.25, 0.4631, 0.2916, 0.459, 0.2925, 0.4636, 0.25, 0.4678, 0.2838, 0.42, 0.25, 0.4233, 0.25, 0.4233, 0.2838, 0.42, 0.3163, 0.4101, 0.2838, 0.42, 0.2838, 0.42, 0.3163, 0.4101, 0.3463, 0.3941, 0.3163, 0.4101, 0.3163, 0.4101, 0.3463, 0.3941, 0.3725, 0.3725, 0.3463, 0.3941, 0.3463, 0.3941, 0.3725, 0.3725, 0.3941, 0.3463, 0.3725, 0.3725, 0.3725, 0.3725, 0.3941, 0.3463, 0.4101, 0.3163, 0.3941, 0.3463, 0.3941, 0.3463, 0.4101, 0.3163, 0.42, 0.2838, 0.4101, 0.3163, 0.4101, 0.3163, 0.42, 0.2838, 0.4233, 0.25, 0.42, 0.2838, 0.42, 0.2838, 0.4233, 0.25, 0.42, 0.2162, 0.4233, 0.25, 0.4233, 0.25, 0.42, 0.2162, 0.4101, 0.1837, 0.42, 0.2162, 0.42, 0.2162, 0.4101, 0.1837, 0.3941, 0.1537, 0.4101, 0.1837, 0.4101, 0.1837, 0.3941, 0.1537, 0.3725, 0.1275, 0.3941, 0.1537, 0.3941, 0.1537, 0.3725, 0.1275, 0.3463, 0.1059, 0.3725, 0.1275, 0.3725, 0.1275, 0.3463, 0.1059, 0.3163, 0.0899, 0.3463, 0.1059, 0.3463, 0.1059, 0.3163, 0.0899, 0.2838, 0.08003, 0.3163, 0.0899, 0.3163, 0.0899, 0.2838, 0.08003, 0.25, 0.0767, 0.2838, 0.08003, 0.2838, 0.08003, 0.25, 0.0767, 0.2162, 0.08003, 0.25, 0.0767, 0.25, 0.0767, 0.2162, 0.08003, 0.1837, 0.0899, 0.2162, 0.08003, 0.2162, 0.08003, 0.1837, 0.0899, 0.1537, 0.1059, 0.1837, 0.0899, 0.1837, 0.0899, 0.1537, 0.1059, 0.1275, 0.1275, 0.1537, 0.1059, 0.1537, 0.1059, 0.1275, 0.1275, 0.1059, 0.1537, 0.1275, 0.1275, 0.1275, 0.1275, 0.1059, 0.1537, 0.0899, 0.1837, 0.1059, 0.1537, 0.1059, 0.1537, 0.0899, 0.1837, 0.08003, 0.2162, 0.0899, 0.1837, 0.0899, 0.1837, 0.08003, 0.2162, 0.0767, 0.25, 0.08003, 0.2162, 0.08003, 0.2162, 0.0767, 0.25, 0.08003, 0.2838, 0.0767, 0.25, 0.0767, 0.25, 0.08003, 0.2838, 0.0899, 0.3163, 0.08003, 0.2838, 0.08003, 0.2838, 0.0899, 0.3163, 0.1059, 0.3463, 0.0899, 0.3163, 0.0899, 0.3163, 0.1059, 0.3463, 0.1275, 0.3725, 0.1059, 0.3463, 0.1059, 0.3463, 0.1275, 0.3725, 0.1537, 0.3941, 0.1275, 0.3725, 0.1275, 0.3725, 0.1537, 0.3941, 0.1837, 0.4101, 0.1537, 0.3941, 0.1537, 0.3941, 0.1837, 0.4101, 0.2162, 0.42, 0.1837, 0.4101, 0.1837, 0.4101, 0.2162, 0.42, 0.25, 0.4233, 0.2162, 0.42, 0.2162, 0.42, 0.25, 0.4233, 0.25, 0.4233, 0.2838, 0.42, 0.2838, 0.42, 0.25, 0.4233, 0.2838, 0.42, 0.3163, 0.4101, 0.3163, 0.4101, 0.2838, 0.42, 0.3163, 0.4101, 0.3463, 0.3941, 0.3463, 0.3941, 0.3163, 0.4101, 0.3463, 0.3941, 0.3725, 0.3725, 0.3725, 0.3725, 0.3463, 0.3941, 0.3725, 0.3725, 0.3941, 0.3463, 0.3941, 0.3463, 0.3725, 0.3725, 0.3941, 0.3463, 0.4101, 0.3163, 0.4101, 0.3163, 0.3941, 0.3463, 0.4101, 0.3163, 0.42, 0.2838, 0.42, 0.2838, 0.4101, 0.3163, 0.42, 0.2838, 0.4233, 0.25, 0.4233, 0.25, 0.42, 0.2838, 0.4233, 0.25, 0.42, 0.2162, 0.42, 0.2162, 0.4233, 0.25, 0.42, 0.2162, 0.4101, 0.1837, 0.4101, 0.1837, 0.42, 0.2162, 0.4101, 0.1837, 0.3941, 0.1537, 0.3941, 0.1537, 0.4101, 0.1837, 0.3941, 0.1537, 0.3725, 0.1275, 0.3725, 0.1275, 0.3941, 0.1537, 0.3725, 0.1275, 0.3463, 0.1059, 0.3463, 0.1059, 0.3725, 0.1275, 0.3463, 0.1059, 0.3163, 0.0899, 0.3163, 0.0899, 0.3463, 0.1059, 0.3163, 0.0899, 0.2838, 0.08003, 0.2838, 0.08003, 0.3163, 0.0899, 0.2838, 0.08003, 0.25, 0.0767, 0.25, 0.0767, 0.2838, 0.08003, 0.25, 0.0767, 0.2162, 0.08003, 0.2162, 0.08003, 0.25, 0.0767, 0.2162, 0.08003, 0.1837, 0.0899, 0.1837, 0.0899, 0.2162, 0.08003, 0.1837, 0.0899, 0.1537, 0.1059, 0.1537, 0.1059, 0.1837, 0.0899, 0.1537, 0.1059, 0.1275, 0.1275, 0.1275, 0.1275, 0.1537, 0.1059, 0.1275, 0.1275, 0.1059, 0.1537, 0.1059, 0.1537, 0.1275, 0.1275, 0.1059, 0.1537, 0.0899, 0.1837, 0.0899, 0.1837, 0.1059, 0.1537, 0.0899, 0.1837, 0.08003, 0.2162, 0.08003, 0.2162, 0.0899, 0.1837, 0.08003, 0.2162, 0.0767, 0.25, 0.0767, 0.25, 0.08003, 0.2162, 0.0767, 0.25, 0.08003, 0.2838, 0.08003, 0.2838, 0.0767, 0.25, 0.08003, 0.2838, 0.0899, 0.3163, 0.0899, 0.3163, 0.08003, 0.2838, 0.0899, 0.3163, 0.1059, 0.3463, 0.1059, 0.3463, 0.0899, 0.3163, 0.1059, 0.3463, 0.1275, 0.3725, 0.1275, 0.3725, 0.1059, 0.3463, 0.1275, 0.3725, 0.1537, 0.3941, 0.1537, 0.3941, 0.1275, 0.3725, 0.1537, 0.3941, 0.1837, 0.4101, 0.1837, 0.4101, 0.1537, 0.3941, 0.1837, 0.4101, 0.2162, 0.42, 0.2162, 0.42, 0.1837, 0.4101, 0.2162, 0.42, 0.25, 0.4233, 0.25, 0.4233, 0.2162, 0.42])
me_cylinder_002.materials.append(mat_material_002)
me_cylinder_002.materials.append(mat_material_003)
me_cylinder_002.use_remesh_fix_poles = True
me_cylinder_002.use_remesh_preserve_attributes = False
me_cylinder_002.use_mirror_vertex_groups = False
me_cylinder_002.update()

# ---- objects
ob_light = bpy.data.objects.new('Light', light_light)
ob_camera = bpy.data.objects.new('Camera', cam_camera)
ob_cylinder = bpy.data.objects.new('Cylinder', me_cylinder_002)

# ---- transforms, parenting, visibility, modifiers, constraints
ob_light.location = (4.076, 1.005, 5.904)
ob_light.rotation_euler = (0.6503, 0.05522, 1.866)
ob_light.lock_rotations_4d = False
ob_light.empty_display_type = 'ARROWS'
ob_light.color = (0.0, 0.0, 0.0, 0.0)
ob_light.lineart.crease_threshold = 0.0
ob_camera.location = (7.359, -6.926, 4.958)
ob_camera.rotation_euler = (1.109, 0.0, 0.8149)
ob_camera.lock_rotations_4d = False
ob_camera.empty_display_type = 'ARROWS'
ob_camera.color = (0.0, 0.0, 0.0, 0.0)
ob_camera.display_type = 'WIRE'
ob_camera.lineart.crease_threshold = 0.0
ob_cylinder.location = (0.0, 0.0, 0.0)
ob_cylinder.lineart.crease_threshold = 0.0

# ---- collection membership
col_collection.objects.link(ob_light)
col_collection.objects.link(ob_camera)
col_collection.objects.link(ob_cylinder)

# ---- scene / render settings (as saved in the file)
scene.camera = ob_camera
scene.frame_start = 1; scene.frame_end = 250; scene.frame_set(1)
scene.render.engine = 'CYCLES'
scene.cycles.use_denoising = False
scene.cycles.samples = 128
scene.cycles.sampling_pattern = 'TABULATED_SOBOL'
scene.cycles.use_adaptive_sampling = False
scene.cycles.use_light_tree = False
scene.view_settings.view_transform = 'Filmic'
bpy.context.view_layer.update()
